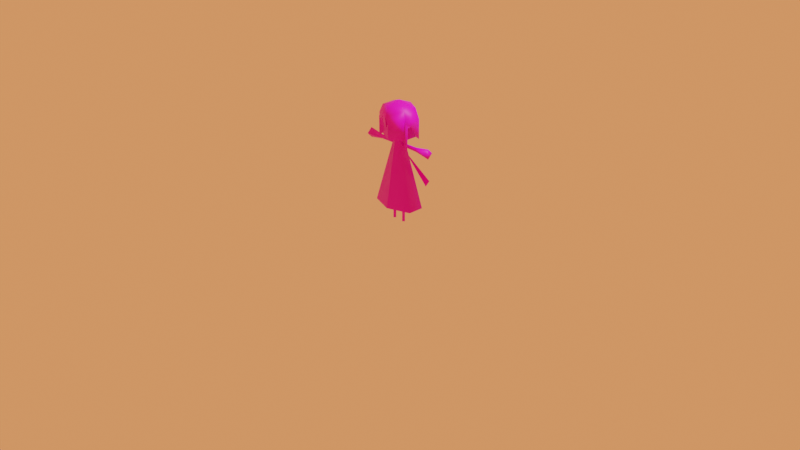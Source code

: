 # Source: persona.blend  (saved by Blender 2.93.21; exported with 4.5.12 LTS)
import bpy
from mathutils import Matrix  # noqa: F401  (used for matrix-valued properties, if any)

bpy.ops.wm.read_factory_settings(use_empty=True)
scene = bpy.context.scene
scene.name = 'Scene'

# ---- collections
col_collection = bpy.data.collections.new('Collection'); scene.collection.children.link(col_collection)

# ---- images (referenced by path relative to the original .blend; pixels are not part of the script)
import os
ASSET_DIR = os.environ.get("B2B_ASSET_DIR", "")  # directory of the original .blend (textures are referenced by path, not embedded)
HERE = os.path.dirname(os.path.abspath(__file__))  # packed textures are extracted next to this script under _unpacked/

def load_image(name, relpath, width, height, colorspace="sRGB"):
    """Load a texture the original file referenced (path relative to the .blend, or extracted next to this script)."""
    p = next((c for c in (os.path.join(HERE, relpath), os.path.join(ASSET_DIR, relpath)) if relpath and os.path.exists(c)), "")
    if p:
        img = bpy.data.images.load(p, check_existing=True)
        img.name = name
    else:  # same state as the original file: an image datablock whose file is absent (Cycles renders it pink)
        img = bpy.data.images.new(name, width, height)
        img.source = "FILE"
        img.filepath = "//" + (relpath or name)
    img.colorspace_settings.name = colorspace
    return img
img_untitled = load_image('Untitled', 'tex_adoventcalender2021_persona.png', 1024, 1024, 'sRGB')

# ---- materials (node trees are filled in below, after node groups)
mat_mat_persona = bpy.data.materials.new('mat_persona')

# ---- material node trees
mat_mat_persona.use_nodes = True; mat_mat_persona.node_tree.nodes.clear()
_N = mat_mat_persona.node_tree.nodes; _L = mat_mat_persona.node_tree.links
n0 = _N.new('ShaderNodeBsdfPrincipled'); n0.name = 'Principled BSDF'; n0.location = (10, 300)
n0.distribution = 'GGX'
n0.subsurface_method = 'BURLEY'
n0.inputs[3].default_value = 1.45
n0.inputs[27].default_value = (0.0, 0.0, 0.0, 1.0)
n0.inputs[28].default_value = 1.0
n1 = _N.new('ShaderNodeOutputMaterial'); n1.name = 'Material Output'; n1.location = (300, 300)
n2 = _N.new('ShaderNodeTexImage'); n2.name = 'Image Texture'; n2.location = (-280, 280)
n2.image = img_untitled
n2.interpolation = 'Closest'
_L.new(n0.outputs[0], n1.inputs[0])
_L.new(n2.outputs[0], n0.inputs[0])
n1.is_active_output = True

# ---- world
world_world = bpy.data.worlds.new('World'); scene.world = world_world
world_world.use_nodes = True; world_world.node_tree.nodes.clear()
_N = world_world.node_tree.nodes; _L = world_world.node_tree.links
n0 = _N.new('ShaderNodeOutputWorld'); n0.name = 'World Output'; n0.location = (300, 300)
n0.target = 'CYCLES'
n1 = _N.new('ShaderNodeBackground'); n1.name = 'Background'; n1.location = (10, 300)
n1.inputs[0].default_value = (1.0, 0.2848, 0.1053, 1.0)
_L.new(n1.outputs[0], n0.inputs[0])
n0.is_active_output = True
world_world.color = (1.0, 1.0, 1.0)
world_world.use_sun_shadow = False
world_world.sun_shadow_jitter_overblur = 0.0

# ---- cameras
cam_camera = bpy.data.cameras.new('Camera')
cam_camera.clip_end = 100.0
cam_camera.ortho_scale = 7.314

# ---- lights
light_light = bpy.data.lights.new('Light', 'POINT')
light_light.transmission_factor = 0.0
light_light.energy = 1000.0
light_light.shadow_soft_size = 0.1
light_light.shadow_maximum_resolution = 0.006
light_light.use_absolute_resolution = True

# ---- meshes
me_sphere = bpy.data.meshes.new('Sphere')
me_sphere.from_pydata([(0.0, 0.1574, 0.9133), (0.0, 0.169, 0.1731), (0.1646, 0.08499, 1.102), (0.1524, 0.07869, 0.9133), (0.2414, 0.08449, 0.1731), (0.1666, -0.0876, 1.116), (0.1524, -0.07869, 0.9133), (0.2414, -0.08449, 0.1731), (0.003283, -0.161, 1.117), (0.0, -0.1484, 0.8992), (0.0, -0.169, 0.1731), (0.0, -1.681e-08, 0.1698), (-0.1621, -0.08814, 1.114), (-0.1524, -0.07869, 0.9133), (-0.2414, -0.08449, 0.1731), (-0.1524, 0.07869, 0.9133), (-0.2414, 0.08449, 0.1731), (0.0, 0.0565, 0.8731), (0.04893, 0.02825, 0.8731), (0.04893, -0.02825, 0.8731), (0.0, -0.0565, 0.8731), (-0.04893, -0.02825, 0.8731), (-0.04893, 0.02825, 0.8731), (0.06409, 0.01917, 7.025e-05), (0.06409, 0.01917, 0.3541), (0.08326, 0.0, 7.025e-05), (0.08326, 0.0, 0.3541), (0.06409, -0.01917, 7.025e-05), (0.06409, -0.01917, 0.3541), (0.04492, 0.0, 7.025e-05), (0.04492, 0.0, 0.3541), (0.06409, 0.01917, 0.1639), (0.06409, 0.01917, 0.1807), (0.08326, 0.0, 0.1807), (0.08326, 0.0, 0.1639), (0.06409, -0.01917, 0.1807), (0.06409, -0.01917, 0.1639), (0.04492, 0.0, 0.1807), (0.04492, 0.0, 0.1639), (0.4047, 0.0525, 0.8267), (0.05064, 0.01917, 0.8267), (0.4047, -8.403e-08, 0.8792), (0.05064, -8.403e-08, 0.8459), (0.4047, -0.0525, 0.8267), (0.05064, -0.01917, 0.8267), (0.4047, -8.403e-08, 0.7742), (0.05064, -8.403e-08, 0.8076), (0.2408, 0.02354, 0.8267), (0.2241, 0.02354, 0.8267), (0.2241, -8.403e-08, 0.8503), (0.2408, -8.403e-08, 0.8503), (0.2241, -0.02354, 0.8267), (0.2408, -0.02354, 0.8267), (0.2241, -8.403e-08, 0.8032), (0.2408, -8.403e-08, 0.8032), (-0.06409, 0.01917, 7.025e-05), (-0.06409, 0.01917, 0.3541), (-0.08326, 0.0, 7.025e-05), (-0.08326, 0.0, 0.3541), (-0.06409, -0.01917, 7.025e-05), (-0.06409, -0.01917, 0.3541), (-0.04492, 0.0, 7.025e-05), (-0.04492, 0.0, 0.3541), (-0.06409, 0.01917, 0.1639), (-0.06409, 0.01917, 0.1807), (-0.08326, 0.0, 0.1807), (-0.08326, 0.0, 0.1639), (-0.06409, -0.01917, 0.1807), (-0.06409, -0.01917, 0.1639), (-0.04492, 0.0, 0.1807), (-0.04492, 0.0, 0.1639), (-0.4047, 0.0525, 0.8267), (-0.05064, 0.01917, 0.8267), (-0.4047, -8.403e-08, 0.8792), (-0.05064, -8.403e-08, 0.8459), (-0.4047, -0.0525, 0.8267), (-0.05064, -0.01917, 0.8267), (-0.4047, -8.403e-08, 0.7742), (-0.05064, -8.403e-08, 0.8076), (-0.2408, 0.02354, 0.8267), (-0.2241, 0.02354, 0.8267), (-0.2241, -8.403e-08, 0.8503), (-0.2408, -8.403e-08, 0.8503), (-0.2241, -0.02354, 0.8267), (-0.2408, -0.02354, 0.8267), (-0.2241, -8.403e-08, 0.8032), (-0.2408, -8.403e-08, 0.8032), (0.0, 0.1526, 1.215), (0.1492, 0.07556, 1.215), (0.1823, 0.0926, 1.102), (0.1492, -0.0786, 1.215), (0.1823, -0.09565, 1.102), (-0.002583, -0.1522, 1.242), (0.0, -0.001522, 1.279), (-0.1492, -0.0786, 1.215), (-0.1833, -0.09566, 1.083), (-0.1492, 0.07556, 1.215), (-0.1823, 0.0926, 1.102), (6.722e-08, 0.1867, 1.102), (0.1823, 0.09232, 0.8934), (0.18, -0.008149, 1.047), (-0.1822, 0.09232, 0.8934), (1.404e-05, 0.1865, 0.8934), (0.1694, -0.09896, 1.017), (0.06106, -0.1821, 1.031), (0.1838, -0.108, 1.021), (0.06106, -0.1986, 1.036), (-0.1741, -0.1003, 1.13), (0.006566, -0.1874, 1.149), (0.1831, -0.0992, 1.134), (-0.07826, -0.1526, 1.148), (-0.06579, -0.1306, 1.115), (0.01216, -0.1752, 1.048), (0.01216, -0.1885, 1.047), (-0.04093, -0.1643, 1.047), (-0.03369, -0.1524, 1.045), (-0.1719, -0.1005, 1.073), (-0.1574, -0.09148, 1.072), (-0.09724, -0.1382, 1.074), (-0.09, -0.1263, 1.072), (0.1823, -0.09224, 0.814), (0.1646, -0.08577, 0.8141), (0.1799, -0.05604, 1.046), (0.1647, -0.05168, 1.046), (0.1646, -0.05846, 0.8144), (0.1823, -0.06387, 0.8144), (0.1647, -0.006518, 1.047), (0.2138, 0.1613, 0.3774), (0.268, 0.1575, 0.4542), (-0.2138, 0.1613, 0.3774), (-0.268, 0.1575, 0.4542), (0.0, 0.08159, 0.717), (-0.1822, -0.09593, 0.8934)], [(0, 101), (13, 101), (0, 99)], [(11, 1, 4), (0, 18, 17), (11, 4, 7), (2, 6, 3), (3, 19, 18), (106, 8, 104), (11, 7, 10), (6, 8, 9), (12, 94, 95), (19, 9, 20), (11, 10, 14), (8, 13, 9), (9, 21, 20), (11, 14, 16), (21, 15, 22), (5, 104, 8), (11, 16, 1), (89, 102, 98), (22, 0, 17), (22, 1, 16), (21, 16, 14), (10, 21, 14), (19, 10, 7), (18, 7, 4), (1, 18, 4), (32, 26, 33), (26, 35, 33), (26, 30, 28), (28, 37, 35), (30, 32, 37), (25, 29, 23), (38, 23, 29), (37, 31, 38), (36, 29, 27), (35, 38, 36), (34, 27, 25), (33, 36, 34), (31, 25, 23), (31, 33, 34), (48, 42, 49), (49, 44, 51), (42, 46, 44), (44, 53, 51), (46, 48, 53), (41, 45, 39), (54, 39, 45), (53, 47, 54), (52, 45, 43), (51, 54, 52), (50, 43, 41), (49, 52, 50), (47, 41, 39), (47, 49, 50), (64, 58, 56), (67, 58, 65), (58, 62, 56), (69, 60, 67), (64, 62, 69), (61, 57, 55), (55, 70, 61), (63, 69, 70), (61, 68, 59), (70, 67, 68), (59, 66, 57), (68, 65, 66), (57, 63, 55), (63, 65, 64), (80, 74, 72), (83, 74, 81), (74, 78, 72), (85, 76, 83), (80, 78, 85), (77, 73, 71), (71, 86, 77), (79, 85, 86), (77, 84, 75), (86, 83, 84), (73, 84, 82), (84, 81, 82), (73, 79, 71), (79, 81, 80), (87, 93, 88), (98, 88, 89), (88, 93, 90), (88, 91, 89), (90, 93, 92), (92, 93, 94), (94, 93, 96), (94, 97, 95), (96, 93, 87), (96, 98, 97), (3, 0, 102, 99), (95, 13, 12), (95, 101, 132), (104, 105, 106), (109, 106, 105), (5, 105, 103), (90, 108, 109), (94, 12, 107), (94, 107, 110), (8, 113, 108), (111, 114, 110), (108, 114, 113), (8, 115, 111), (112, 114, 115), (12, 116, 117), (111, 118, 119), (107, 118, 110), (12, 119, 117), (118, 117, 119), (5, 120, 91), (100, 89, 91), (122, 124, 123), (121, 125, 120), (100, 123, 126), (3, 100, 126), (123, 121, 5), (128, 131, 127), (130, 129, 131), (0, 3, 18), (2, 5, 6), (3, 6, 19), (106, 108, 8), (6, 5, 8), (19, 6, 9), (8, 111, 12, 13), (9, 13, 21), (5, 91, 90), (21, 13, 15), (5, 103, 104), (102, 101, 97), (22, 15, 0), (22, 17, 1), (21, 22, 16), (10, 20, 21), (19, 20, 10), (18, 19, 7), (1, 17, 18), (32, 24, 26), (26, 28, 35), (26, 24, 30), (28, 30, 37), (30, 24, 32), (25, 27, 29), (38, 31, 23), (37, 32, 31), (36, 38, 29), (35, 37, 38), (34, 36, 27), (33, 35, 36), (31, 34, 25), (31, 32, 33), (48, 40, 42), (49, 42, 44), (42, 40, 46), (44, 46, 53), (46, 40, 48), (41, 43, 45), (54, 47, 39), (53, 48, 47), (52, 54, 45), (51, 53, 54), (50, 52, 43), (49, 51, 52), (47, 50, 41), (47, 48, 49), (64, 65, 58), (67, 60, 58), (58, 60, 62), (69, 62, 60), (64, 56, 62), (61, 59, 57), (55, 63, 70), (63, 64, 69), (61, 70, 68), (70, 69, 67), (59, 68, 66), (68, 67, 65), (57, 66, 63), (63, 66, 65), (80, 81, 74), (83, 76, 74), (74, 76, 78), (85, 78, 76), (80, 72, 78), (77, 75, 73), (71, 79, 86), (79, 80, 85), (77, 86, 84), (86, 85, 83), (73, 75, 84), (84, 83, 81), (73, 82, 79), (79, 82, 81), (98, 87, 88), (88, 90, 91), (94, 96, 97), (96, 87, 98), (0, 15, 101, 102), (95, 132, 13), (95, 97, 101), (97, 98, 102), (104, 103, 105), (109, 108, 106), (5, 109, 105), (90, 109, 5), (90, 92, 108), (108, 92, 110), (92, 94, 110), (8, 112, 113), (111, 115, 114), (108, 110, 114), (8, 112, 115), (112, 113, 114), (12, 107, 116), (111, 110, 118), (107, 116, 118), (12, 111, 119), (118, 116, 117), (5, 121, 120), (100, 99, 89), (91, 120, 122), (120, 125, 122), (122, 100, 91), (122, 125, 124), (121, 124, 125), (100, 122, 123), (3, 99, 100), (2, 3, 126), (123, 124, 121), (2, 126, 5), (126, 123, 5), (15, 13, 132, 101), (99, 102, 89)])
me_sphere.polygons.foreach_set('use_smooth', [True] * 234)
_uv = me_sphere.uv_layers.new(name='UVMap')
_uv.uv.foreach_set('vector', [0.6088, 0.6533, 0.6973, 0.6223, 0.6973, 0.7642, 0.8218, 0.3924, 0.7671, 0.3166, 0.803, 0.3244, 0.6088, 0.6533, 0.6973, 0.7642, 0.6089, 0.7951, 0.6614, 0.448, 0.6869, 0.3223, 0.7322, 0.3701, 0.7322, 0.3701, 0.7453, 0.2873, 0.7671, 0.3166, 0.2172, 0.5597, 0.2621, 0.5183, 0.2235, 0.5665, 0.6088, 0.6533, 0.6089, 0.7951, 0.5204, 0.6843, 0.6869, 0.3223, 0.5856, 0.2546, 0.6844, 0.2554, 0.5028, 0.629, 0.4944, 0.6936, 0.4918, 0.6273, 0.7453, 0.2873, 0.6844, 0.2554, 0.7305, 0.2546, 0.6088, 0.6533, 0.5204, 0.6843, 0.5204, 0.5424, 0.5856, 0.2546, 0.6873, 0.1919, 0.6844, 0.2554, 0.6844, 0.2554, 0.7431, 0.2221, 0.7305, 0.2546, 0.6088, 0.6533, 0.5204, 0.5424, 0.6088, 0.5115, 0.7431, 0.2221, 0.7283, 0.1393, 0.77, 0.1974, 0.9369, 0.9642, 0.8787, 0.8886, 0.9369, 0.8634, 0.6088, 0.6533, 0.6088, 0.5115, 0.6973, 0.6223, 0.1255, 0.8165, 0.0004193, 0.9314, 0.0135, 0.7992, 0.77, 0.1974, 0.8218, 0.1147, 0.8069, 0.1868, 0.3962, 0.475, 0.0004193, 0.4452, 0.02928, 0.3064, 0.4115, 0.4476, 0.02928, 0.3064, 0.07488, 0.2245, 0.1777, 0.1268, 0.4115, 0.4476, 0.07488, 0.2245, 0.4589, 0.407, 0.1777, 0.1268, 0.29, 0.04017, 0.4883, 0.3961, 0.29, 0.04017, 0.3779, 0.007662, 0.5195, 0.0004193, 0.4883, 0.3961, 0.3779, 0.007662, 0.5862, 0.9268, 0.5304, 0.8985, 0.5886, 0.9083, 0.5304, 0.8985, 0.5901, 0.8936, 0.5886, 0.9083, 0.5304, 0.8985, 0.5294, 0.8861, 0.5325, 0.8922, 0.5325, 0.8922, 0.5901, 0.8788, 0.5901, 0.8936, 0.5294, 0.8861, 0.5887, 0.8636, 0.5901, 0.8788, 0.5006, 0.7627, 0.5157, 0.7477, 0.5157, 0.7627, 0.5994, 0.8785, 0.6972, 0.8622, 0.6972, 0.8785, 0.5901, 0.8788, 0.5986, 0.8627, 0.5994, 0.8785, 0.5995, 0.8939, 0.6972, 0.8785, 0.6973, 0.8948, 0.5901, 0.8936, 0.5994, 0.8785, 0.5995, 0.8939, 0.5987, 0.9095, 0.6973, 0.8948, 0.6973, 0.9112, 0.5886, 0.9083, 0.5995, 0.8939, 0.5987, 0.9095, 0.5975, 0.9273, 0.6973, 0.9112, 0.6972, 0.9277, 0.5975, 0.9273, 0.5886, 0.9083, 0.5987, 0.9095, 0.7786, 0.6112, 0.8292, 0.5737, 0.7954, 0.6237, 0.7954, 0.6237, 0.8339, 0.5802, 0.8114, 0.6329, 0.8292, 0.5737, 0.8414, 0.5772, 0.8339, 0.5802, 0.8339, 0.5802, 0.8289, 0.6387, 0.8114, 0.6329, 0.8414, 0.5772, 0.8478, 0.6414, 0.8289, 0.6387, 0.9213, 0.4896, 0.9624, 0.4484, 0.9624, 0.4896, 0.8267, 0.6483, 0.8524, 0.7487, 0.8104, 0.7467, 0.8289, 0.6387, 0.8464, 0.651, 0.8267, 0.6483, 0.8075, 0.6419, 0.8104, 0.7467, 0.7699, 0.7357, 0.8114, 0.6329, 0.8267, 0.6483, 0.8075, 0.6419, 0.7897, 0.632, 0.7699, 0.7357, 0.7321, 0.7163, 0.7954, 0.6237, 0.8075, 0.6419, 0.7897, 0.632, 0.7729, 0.6194, 0.7321, 0.7163, 0.6982, 0.6869, 0.7729, 0.6194, 0.7954, 0.6237, 0.7897, 0.632, 0.5863, 0.7968, 0.5305, 0.8251, 0.4319, 0.8224, 0.5902, 0.8301, 0.5305, 0.8251, 0.5887, 0.8153, 0.5305, 0.8251, 0.5295, 0.8375, 0.4319, 0.8224, 0.5901, 0.8448, 0.5326, 0.8315, 0.5902, 0.8301, 0.5888, 0.86, 0.5295, 0.8375, 0.5901, 0.8448, 0.5006, 0.7636, 0.5157, 0.7786, 0.5006, 0.7786, 0.6972, 0.8614, 0.5995, 0.8452, 0.6973, 0.8451, 0.5986, 0.8609, 0.5901, 0.8448, 0.5995, 0.8452, 0.6973, 0.8451, 0.5995, 0.8298, 0.6973, 0.8288, 0.5995, 0.8452, 0.5902, 0.8301, 0.5995, 0.8298, 0.6973, 0.8288, 0.5987, 0.8141, 0.6973, 0.8125, 0.5995, 0.8298, 0.5887, 0.8153, 0.5987, 0.8141, 0.6973, 0.8125, 0.5975, 0.7963, 0.6973, 0.796, 0.5975, 0.7963, 0.5887, 0.8153, 0.5863, 0.7968, 0.9031, 0.1379, 0.9537, 0.1754, 0.9769, 0.2376, 0.9359, 0.1162, 0.9537, 0.1754, 0.9199, 0.1255, 0.9537, 0.1754, 0.966, 0.172, 0.9769, 0.2376, 0.9535, 0.1105, 0.9584, 0.169, 0.9359, 0.1162, 0.9723, 0.1078, 0.966, 0.172, 0.9535, 0.1105, 0.7554, 0.9252, 0.7966, 0.9664, 0.7554, 0.9664, 0.9769, 0.0004193, 0.9512, 0.1009, 0.935, 0.002446, 0.971, 0.09813, 0.9535, 0.1105, 0.9512, 0.1009, 0.935, 0.002446, 0.932, 0.1072, 0.8944, 0.01342, 0.9512, 0.1009, 0.9359, 0.1162, 0.932, 0.1072, 0.8566, 0.03288, 0.932, 0.1072, 0.9142, 0.1172, 0.932, 0.1072, 0.9199, 0.1255, 0.9142, 0.1172, 0.8566, 0.03288, 0.8974, 0.1297, 0.8227, 0.06227, 0.8974, 0.1297, 0.9199, 0.1255, 0.9031, 0.1379, 0.7883, 0.9244, 0.7866, 0.8338, 0.8735, 0.8784, 0.0135, 0.7992, 0.1285, 0.7495, 0.1255, 0.8165, 0.8735, 0.8784, 0.7866, 0.8338, 0.8735, 0.7891, 0.1285, 0.7495, 0.222, 0.8106, 0.1255, 0.8165, 0.8735, 0.7891, 0.7866, 0.8338, 0.7837, 0.7496, 0.7837, 0.7496, 0.7866, 0.8338, 0.6982, 0.7923, 0.6982, 0.7923, 0.7866, 0.8338, 0.7014, 0.8816, 0.4944, 0.6936, 0.3964, 0.6373, 0.4918, 0.6273, 0.7014, 0.8816, 0.7866, 0.8338, 0.7883, 0.9244, 0.4063, 0.7006, 0.2884, 0.6642, 0.3964, 0.6373, 0.2964, 0.8407, 0.2964, 0.9434, 0.2964, 0.9434, 0.2964, 0.8407, 0.4918, 0.6273, 0.5044, 0.5065, 0.5028, 0.629, 0.4918, 0.6273, 0.3829, 0.5123, 0.4925, 0.5063, 0.2235, 0.5665, 0.2021, 0.6411, 0.2172, 0.5597, 0.8758, 0.8593, 0.9383, 0.7776, 0.9383, 0.8626, 0.2085, 0.7005, 0.2021, 0.6411, 0.2115, 0.6396, 0.9466, 0.8443, 0.9945, 0.7496, 0.9945, 0.8593, 0.4944, 0.6936, 0.4974, 0.7453, 0.4874, 0.7451, 0.9432, 0.8749, 0.9925, 0.8634, 0.9896, 0.9247, 0.9709, 0.6459, 0.9512, 0.6027, 0.964, 0.6577, 0.9709, 0.5185, 0.9577, 0.571, 0.9641, 0.5115, 0.8734, 0.4927, 0.8411, 0.4381, 0.8734, 0.4364, 0.9204, 0.443, 0.892, 0.4887, 0.8743, 0.4364, 0.9583, 0.6011, 0.9577, 0.571, 0.9651, 0.5735, 0.9882, 0.5165, 0.9717, 0.5421, 0.9806, 0.5453, 0.9873, 0.6251, 0.9805, 0.5876, 0.9882, 0.5867, 0.4843, 0.7539, 0.438, 0.7869, 0.4235, 0.7462, 0.7546, 0.9566, 0.7126, 0.9252, 0.7546, 0.9268, 0.9805, 0.5876, 0.9806, 0.5453, 0.9882, 0.5867, 0.2324, 0.8074, 0.2523, 0.959, 0.222, 0.8106, 0.1804, 0.8439, 0.1255, 0.8165, 0.222, 0.8106, 0.5067, 0.6349, 0.5155, 0.5064, 0.5155, 0.635, 0.495, 0.778, 0.4851, 0.7902, 0.4851, 0.7745, 0.4936, 0.747, 0.4852, 0.7712, 0.4851, 0.7462, 0.5052, 0.6381, 0.5157, 0.7469, 0.5071, 0.7465, 0.3916, 0.765, 0.2629, 0.7462, 0.4226, 0.7465, 0.8532, 0.7183, 0.9013, 0.5115, 0.9013, 0.7384, 0.9022, 0.5315, 0.9503, 0.5115, 0.9503, 0.7384, 0.8218, 0.3924, 0.7322, 0.3701, 0.7671, 0.3166, 0.6614, 0.448, 0.5985, 0.3599, 0.6869, 0.3223, 0.7322, 0.3701, 0.6869, 0.3223, 0.7453, 0.2873, 0.2172, 0.5597, 0.2593, 0.5063, 0.2621, 0.5183, 0.6869, 0.3223, 0.5985, 0.3599, 0.5856, 0.2546, 0.7453, 0.2873, 0.6869, 0.3223, 0.6844, 0.2554, 0.5856, 0.2546, 0.591, 0.2099, 0.5986, 0.1475, 0.6873, 0.1919, 0.6844, 0.2554, 0.6873, 0.1919, 0.7431, 0.2221, 0.2324, 0.8074, 0.222, 0.8106, 0.2162, 0.7477, 0.7431, 0.2221, 0.6873, 0.1919, 0.7283, 0.1393, 0.9369, 0.9642, 0.8743, 0.9646, 0.8787, 0.8886, 0.2629, 0.5321, 0.3829, 0.5123, 0.3964, 0.6373, 0.77, 0.1974, 0.7283, 0.1393, 0.8218, 0.1147, 0.3962, 0.475, 0.389, 0.5055, 0.0004193, 0.4452, 0.4115, 0.4476, 0.3962, 0.475, 0.02928, 0.3064, 0.1777, 0.1268, 0.4336, 0.4254, 0.4115, 0.4476, 0.4589, 0.407, 0.4336, 0.4254, 0.1777, 0.1268, 0.4883, 0.3961, 0.4589, 0.407, 0.29, 0.04017, 0.5195, 0.0004193, 0.5195, 0.3936, 0.4883, 0.3961, 0.5862, 0.9268, 0.4319, 0.9013, 0.5304, 0.8985, 0.5304, 0.8985, 0.5325, 0.8922, 0.5901, 0.8936, 0.5304, 0.8985, 0.4319, 0.9013, 0.5294, 0.8861, 0.5325, 0.8922, 0.5294, 0.8861, 0.5901, 0.8788, 0.5294, 0.8861, 0.4319, 0.9013, 0.5887, 0.8636, 0.5006, 0.7627, 0.5006, 0.7477, 0.5157, 0.7477, 0.5994, 0.8785, 0.5986, 0.8627, 0.6972, 0.8622, 0.5901, 0.8788, 0.5887, 0.8636, 0.5986, 0.8627, 0.5995, 0.8939, 0.5994, 0.8785, 0.6972, 0.8785, 0.5901, 0.8936, 0.5901, 0.8788, 0.5994, 0.8785, 0.5987, 0.9095, 0.5995, 0.8939, 0.6973, 0.8948, 0.5886, 0.9083, 0.5901, 0.8936, 0.5995, 0.8939, 0.5975, 0.9273, 0.5987, 0.9095, 0.6973, 0.9112, 0.5975, 0.9273, 0.5862, 0.9268, 0.5886, 0.9083, 0.7786, 0.6112, 0.8524, 0.5115, 0.8292, 0.5737, 0.7954, 0.6237, 0.8292, 0.5737, 0.8339, 0.5802, 0.8292, 0.5737, 0.8524, 0.5115, 0.8414, 0.5772, 0.8339, 0.5802, 0.8414, 0.5772, 0.8289, 0.6387, 0.8414, 0.5772, 0.8524, 0.5115, 0.8478, 0.6414, 0.9213, 0.4896, 0.9213, 0.4484, 0.9624, 0.4484, 0.8267, 0.6483, 0.8464, 0.651, 0.8524, 0.7487, 0.8289, 0.6387, 0.8478, 0.6414, 0.8464, 0.651, 0.8075, 0.6419, 0.8267, 0.6483, 0.8104, 0.7467, 0.8114, 0.6329, 0.8289, 0.6387, 0.8267, 0.6483, 0.7897, 0.632, 0.8075, 0.6419, 0.7699, 0.7357, 0.7954, 0.6237, 0.8114, 0.6329, 0.8075, 0.6419, 0.7729, 0.6194, 0.7897, 0.632, 0.7321, 0.7163, 0.7729, 0.6194, 0.7786, 0.6112, 0.7954, 0.6237, 0.5863, 0.7968, 0.5887, 0.8153, 0.5305, 0.8251, 0.5902, 0.8301, 0.5326, 0.8315, 0.5305, 0.8251, 0.5305, 0.8251, 0.5326, 0.8315, 0.5295, 0.8375, 0.5901, 0.8448, 0.5295, 0.8375, 0.5326, 0.8315, 0.5888, 0.86, 0.4319, 0.8224, 0.5295, 0.8375, 0.5006, 0.7636, 0.5157, 0.7636, 0.5157, 0.7786, 0.6972, 0.8614, 0.5986, 0.8609, 0.5995, 0.8452, 0.5986, 0.8609, 0.5888, 0.86, 0.5901, 0.8448, 0.6973, 0.8451, 0.5995, 0.8452, 0.5995, 0.8298, 0.5995, 0.8452, 0.5901, 0.8448, 0.5902, 0.8301, 0.6973, 0.8288, 0.5995, 0.8298, 0.5987, 0.8141, 0.5995, 0.8298, 0.5902, 0.8301, 0.5887, 0.8153, 0.6973, 0.8125, 0.5987, 0.8141, 0.5975, 0.7963, 0.5975, 0.7963, 0.5987, 0.8141, 0.5887, 0.8153, 0.9031, 0.1379, 0.9199, 0.1255, 0.9537, 0.1754, 0.9359, 0.1162, 0.9584, 0.169, 0.9537, 0.1754, 0.9537, 0.1754, 0.9584, 0.169, 0.966, 0.172, 0.9535, 0.1105, 0.966, 0.172, 0.9584, 0.169, 0.9723, 0.1078, 0.9769, 0.2376, 0.966, 0.172, 0.7554, 0.9252, 0.7966, 0.9252, 0.7966, 0.9664, 0.9769, 0.0004193, 0.971, 0.09813, 0.9512, 0.1009, 0.971, 0.09813, 0.9723, 0.1078, 0.9535, 0.1105, 0.935, 0.002446, 0.9512, 0.1009, 0.932, 0.1072, 0.9512, 0.1009, 0.9535, 0.1105, 0.9359, 0.1162, 0.8566, 0.03288, 0.8944, 0.01342, 0.932, 0.1072, 0.932, 0.1072, 0.9359, 0.1162, 0.9199, 0.1255, 0.8566, 0.03288, 0.9142, 0.1172, 0.8974, 0.1297, 0.8974, 0.1297, 0.9142, 0.1172, 0.9199, 0.1255, 0.0135, 0.7992, 0.03316, 0.7341, 0.1285, 0.7495, 0.1285, 0.7495, 0.2162, 0.7477, 0.222, 0.8106, 0.4944, 0.6936, 0.4063, 0.7006, 0.3964, 0.6373, 0.4063, 0.7006, 0.3146, 0.7259, 0.2884, 0.6642, 0.9489, 0.4355, 0.9489, 0.3327, 0.9489, 0.3327, 0.9489, 0.4355, 0.4918, 0.6273, 0.5044, 0.5065, 0.5044, 0.5065, 0.4918, 0.6273, 0.3964, 0.6373, 0.3829, 0.5123, 0.3964, 0.6373, 0.2884, 0.6642, 0.2629, 0.5321, 0.2235, 0.5665, 0.2115, 0.6396, 0.2021, 0.6411, 0.8758, 0.8593, 0.8743, 0.7496, 0.9383, 0.7776, 0.2085, 0.7005, 0.1991, 0.702, 0.2021, 0.6411, 0.2162, 0.7477, 0.1991, 0.702, 0.2085, 0.7005, 0.9466, 0.8443, 0.9391, 0.7498, 0.9945, 0.7496, 0.9925, 0.9755, 0.9377, 0.9669, 0.9896, 0.9247, 0.9377, 0.9669, 0.9432, 0.8749, 0.9896, 0.9247, 0.9709, 0.6459, 0.9583, 0.6011, 0.9512, 0.6027, 0.9709, 0.5185, 0.9651, 0.5735, 0.9577, 0.571, 0.8734, 0.4927, 0.8227, 0.495, 0.8411, 0.4381, 0.9204, 0.443, 0.9204, 0.4896, 0.892, 0.4887, 0.9583, 0.6011, 0.9512, 0.6027, 0.9577, 0.571, 0.9882, 0.5165, 0.9799, 0.5115, 0.9717, 0.5421, 0.9873, 0.6251, 0.9794, 0.6309, 0.9805, 0.5876, 0.4843, 0.7539, 0.4843, 0.7855, 0.438, 0.7869, 0.7546, 0.9566, 0.6982, 0.9608, 0.7126, 0.9252, 0.9805, 0.5876, 0.9717, 0.5421, 0.9806, 0.5453, 0.2324, 0.8074, 0.2621, 0.957, 0.2523, 0.959, 0.1804, 0.8439, 0.1205, 0.9406, 0.1255, 0.8165, 0.222, 0.8106, 0.2523, 0.959, 0.2067, 0.8414, 0.2523, 0.959, 0.2374, 0.962, 0.2067, 0.8414, 0.2067, 0.8414, 0.1804, 0.8439, 0.222, 0.8106, 0.5067, 0.6349, 0.5052, 0.5063, 0.5155, 0.5064, 0.495, 0.778, 0.495, 0.7932, 0.4851, 0.7902, 0.4936, 0.747, 0.4936, 0.7736, 0.4852, 0.7712, 0.5052, 0.6381, 0.5157, 0.6358, 0.5157, 0.7469, 0.4226, 0.8408, 0.2964, 0.8407, 0.3922, 0.79, 0.3916, 0.765, 0.2631, 0.7613, 0.2629, 0.7462, 0.4226, 0.8408, 0.3922, 0.79, 0.4226, 0.7465, 0.3922, 0.79, 0.3916, 0.765, 0.4226, 0.7465, 0.9489, 0.3327, 0.9489, 0.2385, 0.9489, 0.2385, 0.9489, 0.3327, 0.1205, 0.9406, 0.0004193, 0.9314, 0.1255, 0.8165])
_uv.active_render = True
_uv = me_sphere.uv_layers.new(name='Unfolded')
_uv.uv.foreach_set('vector', [0.0, 0.0, 0.0, 0.0, 0.0, 0.0, 0.0, 0.0, 0.0, 0.0, 0.0, 0.0, 0.0, 0.0, 0.0, 0.0, 0.0, 0.0, 0.0, 0.0, 0.0, 0.0, 0.0, 0.0, 0.0, 0.0, 0.0, 0.0, 0.0, 0.0, 0.0, 0.0, 0.0, 0.0, 0.0, 0.0, 0.0, 0.0, 0.0, 0.0, 0.0, 0.0, 0.0, 0.0, 0.0, 0.0, 0.0, 0.0, 0.0, 0.0, 0.0, 0.0, 0.0, 0.0, 0.0, 0.0, 0.0, 0.0, 0.0, 0.0, 0.0, 0.0, 0.0, 0.0, 0.0, 0.0, 0.0, 0.0, 0.0, 0.0, 0.0, 0.0, 0.0, 0.0, 0.0, 0.0, 0.0, 0.0, 0.0, 0.0, 0.0, 0.0, 0.0, 0.0, 0.0, 0.0, 0.0, 0.0, 0.0, 0.0, 0.0, 0.0, 0.0, 0.0, 0.0, 0.0, 0.0, 0.0, 0.0, 0.0, 0.0, 0.0, 0.0, 0.0, 0.0, 0.0, 0.0, 0.0, 0.0, 0.0, 0.0, 0.0, 0.0, 0.0, 0.0, 0.0, 0.0, 0.0, 0.0, 0.0, 0.0, 0.0, 0.0, 0.0, 0.0, 0.0, 0.0, 0.0, 0.0, 0.0, 0.0, 0.0, 0.0, 0.0, 0.0, 0.0, 0.0, 0.0, 0.0, 0.0, 0.0, 0.0, 0.0, 0.0, 0.0, 0.0, 0.0, 0.0, 0.0, 0.0, 0.0, 0.0, 0.0, 0.0, 0.0, 0.0, 0.0, 0.0, 0.0, 0.0, 0.0, 0.0, 0.0, 0.0, 0.0, 0.0, 0.0, 0.0, 0.0, 0.0, 0.0, 0.0, 0.0, 0.0, 0.0, 0.0, 0.0, 0.0, 0.0, 0.0, 0.0, 0.0, 0.0, 0.0, 0.0, 0.0, 0.0, 0.0, 0.0, 0.0, 0.0, 0.0, 0.0, 0.0, 0.0, 0.0, 0.0, 0.0, 0.0, 0.0, 0.0, 0.0, 0.0, 0.0, 0.0, 0.0, 0.0, 0.0, 0.0, 0.0, 0.0, 0.0, 0.0, 0.0, 0.0, 0.0, 0.0, 0.0, 0.0, 0.0, 0.0, 0.0, 0.0, 0.0, 0.0, 0.0, 0.0, 0.0, 0.0, 0.0, 0.0, 0.0, 0.0, 0.0, 0.0, 0.0, 0.0, 0.0, 0.0, 0.0, 0.0, 0.0, 0.0, 0.0, 0.0, 0.0, 0.0, 0.0, 0.0, 0.0, 0.0, 0.0, 0.0, 0.0, 0.0, 0.0, 0.0, 0.0, 0.0, 0.0, 0.0, 0.0, 0.0, 0.0, 0.0, 0.0, 0.0, 0.0, 0.0, 0.0, 0.0, 0.0, 0.0, 0.0, 0.0, 0.0, 0.0, 0.0, 0.0, 0.0, 0.0, 0.0, 0.0, 0.0, 0.0, 0.0, 0.0, 0.0, 0.0, 0.0, 0.0, 0.0, 0.0, 0.0, 0.0, 0.0, 0.0, 0.0, 0.0, 0.0, 0.0, 0.0, 0.0, 0.0, 0.0, 0.0, 0.0, 0.0, 0.0, 0.0, 0.0, 0.0, 0.0, 0.0, 0.0, 0.0, 0.0, 0.0, 0.0, 0.0, 0.0, 0.0, 0.0, 0.0, 0.0, 0.0, 0.0, 0.0, 0.0, 0.0, 0.0, 0.0, 0.0, 0.0, 0.0, 0.0, 0.0, 0.0, 0.0, 0.0, 0.0, 0.0, 0.0, 0.0, 0.0, 0.0, 0.0, 0.0, 0.0, 0.0, 0.0, 0.0, 0.0, 0.0, 0.0, 0.0, 0.0, 0.0, 0.0, 0.0, 0.0, 0.0, 0.0, 0.0, 0.0, 0.0, 0.0, 0.0, 0.0, 0.0, 0.0, 0.0, 0.0, 0.0, 0.0, 0.0, 0.0, 0.0, 0.0, 0.0, 0.0, 0.0, 0.0, 0.0, 0.0, 0.0, 0.0, 0.0, 0.0, 0.0, 0.0, 0.0, 0.0, 0.0, 0.0, 0.0, 0.0, 0.0, 0.0, 0.0, 0.0, 0.0, 0.0, 0.0, 0.0, 0.0, 0.0, 0.0, 0.0, 0.0, 0.0, 0.0, 0.0, 0.0, 0.0, 0.0, 0.0, 0.0, 0.0, 0.0, 0.0, 0.0, 0.0, 0.0, 0.0, 0.0, 0.0, 0.0, 0.0, 0.0, 0.0, 0.0, 0.0, 0.0, 0.0, 0.0, 0.0, 0.0, 0.0, 0.0, 0.0, 0.0, 0.0, 0.0, 0.0, 0.0, 0.0, 0.0, 0.0, 0.0, 0.0, 0.0, 0.0, 0.0, 0.0, 0.0, 0.0, 0.0, 0.0, 0.0, 0.0, 0.0, 0.0, 0.0, 0.0, 0.0, 0.0, 0.0, 0.0, 0.0, 0.0, 0.0, 0.0, 0.0, 0.0, 0.0, 0.0, 0.0, 0.0, 0.0, 0.0, 0.0, 0.0, 0.0, 0.0, 0.0, 0.0, 0.0, 0.0, 0.0, 0.0, 0.0, 0.0, 0.0, 0.0, 0.0, 0.0, 0.0, 0.0, 0.0, 0.0, 0.0, 0.0, 0.0, 0.0, 0.0, 0.0, 0.0, 0.0, 0.0, 0.0, 0.0, 0.0, 0.0, 0.0, 0.0, 0.0, 0.0, 0.0, 0.0, 0.0, 0.0, 0.0, 0.0, 0.0, 0.0, 0.0, 0.0, 0.0, 0.0, 0.0, 0.0, 0.0, 0.0, 0.0, 0.0, 0.0, 0.0, 0.0, 0.0, 0.0, 0.0, 0.0, 0.0, 0.0, 0.0, 0.0, 0.0, 0.0, 0.0, 0.0, 0.0, 0.0, 0.0, 0.0, 0.0, 0.0, 0.0, 0.0, 0.0, 0.0, 0.0, 0.0, 0.0, 0.0, 0.0, 0.0, 0.0, 0.0, 0.0, 0.0, 0.0, 0.0, 0.0, 0.0, 0.0, 0.0, 0.0, 0.0, 0.0, 0.0, 0.0, 0.0, 0.0, 0.0, 0.0, 0.0, 0.0, 0.0, 0.0, 0.0, 0.0, 0.0, 0.0, 0.0, 0.0, 0.0, 0.0, 0.0, 0.0, 0.0, 0.0, 0.0, 0.0, 0.0, 0.0, 0.0, 0.0, 0.0, 0.0, 0.0, 0.0, 0.0, 0.0, 0.0, 0.0, 0.0, 0.0, 0.0, 0.0, 0.0, 0.0, 0.0, 0.0, 0.0, 0.0, 0.0, 0.0, 0.0, 0.0, 0.0, 0.0, 0.0, 0.0, 0.0, 0.0, 0.0, 0.0, 0.0, 0.0, 0.0, 0.0, 0.0, 0.0, 0.0, 0.0, 0.0, 0.0, 0.0, 0.0, 0.0, 0.0, 0.0, 0.0, 0.0, 0.0, 0.0, 0.0, 0.0, 0.0, 0.0, 0.0, 0.0, 0.0, 0.0, 0.0, 0.0, 0.0, 0.0, 0.0, 0.0, 0.0, 0.0, 0.0, 0.0, 0.0, 0.0, 0.0, 0.0, 0.0, 0.0, 0.0, 0.0, 0.0, 0.0, 0.0, 0.0, 0.0, 0.0, 0.0, 0.0, 0.0, 0.0, 0.0, 0.0, 0.0, 0.0, 0.0, 0.0, 0.0, 0.0, 0.0, 0.0, 0.0, 0.0, 0.0, 0.0, 0.0, 0.0, 0.0, 0.0, 0.0, 0.0, 0.0, 0.0, 0.0, 0.0, 0.0, 0.0, 0.0, 0.0, 0.0, 0.0, 0.0, 0.0, 0.0, 0.0, 0.0, 0.0, 0.0, 0.0, 0.0, 0.0, 0.0, 0.0, 0.0, 0.0, 0.0, 0.0, 0.0, 0.0, 0.0, 0.0, 0.0, 0.0, 0.0, 0.0, 0.0, 0.0, 0.0, 0.0, 0.0, 0.0, 0.0, 0.0, 0.0, 0.0, 0.0, 0.0, 0.0, 0.0, 0.0, 0.0, 0.0, 0.0, 0.0, 0.0, 0.0, 0.0, 0.0, 0.0, 0.0, 0.0, 0.0, 0.0, 0.0, 0.0, 0.0, 0.0, 0.0, 0.0, 0.0, 0.0, 0.0, 0.0, 0.0, 0.0, 0.0, 0.0, 0.0, 0.0, 0.0, 0.0, 0.0, 0.0, 0.0, 0.0, 0.0, 0.0, 0.0, 0.0, 0.0, 0.0, 0.0, 0.0, 0.0, 0.0, 0.0, 0.0, 0.0, 0.0, 0.0, 0.0, 0.0, 0.0, 0.0, 0.0, 0.0, 0.0, 0.0, 0.0, 0.0, 0.0, 0.0, 0.0, 0.0, 0.0, 0.0, 0.0, 0.0, 0.0, 0.0, 0.0, 0.0, 0.0, 0.0, 0.0, 0.0, 0.0, 0.0, 0.0, 0.0, 0.0, 0.0, 0.0, 0.0, 0.0, 0.0, 0.0, 0.0, 0.0, 0.0, 0.0, 0.0, 0.0, 0.0, 0.0, 0.0, 0.0, 0.0, 0.0, 0.0, 0.0, 0.0, 0.0, 0.0, 0.0, 0.0, 0.0, 0.0, 0.0, 0.0, 0.0, 0.0, 0.0, 0.0, 0.0, 0.0, 0.0, 0.0, 0.0, 0.0, 0.0, 0.0, 0.0, 0.0, 0.0, 0.0, 0.0, 0.0, 0.0, 0.0, 0.0, 0.0, 0.0, 0.0, 0.0, 0.0, 0.0, 0.0, 0.0, 0.0, 0.0, 0.0, 0.0, 0.0, 0.0, 0.0, 0.0, 0.0, 0.0, 0.0, 0.0, 0.0, 0.0, 0.0, 0.0, 0.0, 0.0, 0.0, 0.0, 0.0, 0.0, 0.0, 0.0, 0.0, 0.0, 0.0, 0.0, 0.0, 0.0, 0.0, 0.0, 0.0, 0.0, 0.0, 0.0, 0.0, 0.0, 0.0, 0.0, 0.0, 0.0, 0.0, 0.0, 0.0, 0.0, 0.0, 0.0, 0.0, 0.0, 0.0, 0.0, 0.0, 0.0, 0.0, 0.0, 0.0, 0.0, 0.0, 0.0, 0.0, 0.0, 0.0, 0.0, 0.0, 0.0, 0.0, 0.0, 0.0, 0.0, 0.0, 0.0, 0.0, 0.0, 0.0, 0.0, 0.0, 0.0, 0.0, 0.0, 0.0, 0.0, 0.0, 0.0, 0.0, 0.0, 0.0, 0.0, 0.0, 0.0, 0.0, 0.0, 0.0, 0.0, 0.0, 0.0, 0.0, 0.0, 0.0, 0.0, 0.0, 0.0, 0.0, 0.0, 0.0, 0.0, 0.0, 0.0, 0.0, 0.0, 0.0, 0.0, 0.0, 0.0, 0.0, 0.0, 0.0, 0.0, 0.0, 0.0, 0.0, 0.0, 0.0, 0.0, 0.0, 0.0, 0.0, 0.0, 0.0, 0.0, 0.0, 0.0, 0.0, 0.0, 0.0, 0.0, 0.0, 0.0, 0.0, 0.0, 0.0, 0.0, 0.0, 0.0, 0.0, 0.0, 0.0, 0.0, 0.0, 0.0, 0.0, 0.0, 0.0, 0.0, 0.0, 0.0, 0.0, 0.0, 0.0, 0.0, 0.0, 0.0, 0.0, 0.0, 0.0, 0.0, 0.0, 0.0, 0.0, 0.0, 0.0, 0.0, 0.0, 0.0, 0.0, 0.0, 0.0, 0.0, 0.0, 0.0, 0.0, 0.0, 0.0, 0.0, 0.0, 0.0, 0.0, 0.0, 0.0, 0.0, 0.0, 0.0, 0.0, 0.0, 0.0, 0.0, 0.0, 0.0, 0.0, 0.0, 0.0, 0.0, 0.0, 0.0, 0.0, 0.0, 0.0, 0.0, 0.0, 0.0, 0.0, 0.0, 0.0, 0.0, 0.0, 0.0, 0.0, 0.0, 0.0, 0.0, 0.0, 0.0, 0.0, 0.0, 0.0, 0.0, 0.0, 0.0, 0.0, 0.0, 0.0, 0.0, 0.0, 0.0, 0.0, 0.0, 0.0, 0.0, 0.0, 0.0, 0.0, 0.0, 0.0, 0.0, 0.0, 0.0, 0.0, 0.0, 0.0, 0.0, 0.0, 0.0, 0.0, 0.0, 0.0, 0.0, 0.0, 0.0, 0.0, 0.0, 0.0, 0.0, 0.0, 0.0, 0.0, 0.0, 0.0, 0.0, 0.0, 0.0, 0.0, 0.0, 0.0, 0.0, 0.0, 0.0, 0.0, 0.0, 0.0, 0.0, 0.0, 0.0, 0.0, 0.0, 0.0, 0.0, 0.0, 0.0, 0.0, 0.0, 0.0, 0.0, 0.0, 0.0, 0.0, 0.0, 0.0, 0.0, 0.0, 0.0, 0.0, 0.0, 0.0, 0.0, 0.0, 0.0, 0.0, 0.0, 0.0, 0.0, 0.0, 0.0, 0.0, 0.0, 0.0, 0.0, 0.0, 0.0, 0.0, 0.0, 0.0, 0.0, 0.0, 0.0, 0.0, 0.0, 0.0, 0.0, 0.0, 0.0, 0.0, 0.0, 0.0, 0.0, 0.0, 0.0, 0.0, 0.0, 0.0, 0.0, 0.0, 0.0, 0.0, 0.0, 0.0, 0.0, 0.0, 0.0, 0.0, 0.0, 0.0, 0.0, 0.0, 0.0, 0.0, 0.0, 0.0, 0.0, 0.0, 0.0, 0.0, 0.0, 0.0, 0.0, 0.0, 0.0, 0.0, 0.0, 0.0, 0.0, 0.0, 0.0, 0.0, 0.0, 0.0, 0.0, 0.0, 0.0, 0.0, 0.0, 0.0, 0.0, 0.0, 0.0, 0.0, 0.0, 0.0, 0.0, 0.0, 0.0, 0.0, 0.0, 0.0, 0.0, 0.0, 0.0, 0.0, 0.0, 0.0, 0.0, 0.0, 0.0, 0.0, 0.0, 0.0, 0.0, 0.0, 0.0, 0.0, 0.0, 0.0, 0.0, 0.0, 0.0, 0.0, 0.0, 0.0, 0.0, 0.0, 0.0, 0.0, 0.0, 0.0, 0.0, 0.0, 0.0, 0.0, 0.0, 0.0, 0.0, 0.0, 0.0, 0.0, 0.0, 0.0, 0.0, 0.0, 0.0, 0.0, 0.0, 0.0, 0.0, 0.0, 0.0, 0.0, 0.0, 0.0, 0.0, 0.0, 0.0, 0.0, 0.0, 0.0, 0.0, 0.0, 0.0, 0.0, 0.0, 0.0, 0.0, 0.0, 0.0, 0.0, 0.0, 0.0, 0.0, 0.0, 0.0, 0.0, 0.0, 0.0, 0.0, 0.0, 0.0, 0.0, 0.0, 0.0, 0.0, 0.0, 0.0, 0.0, 0.0, 0.0, 0.0, 0.0, 0.0, 0.0, 0.0, 0.0, 0.0, 0.0, 0.0, 0.0, 0.0, 0.0, 0.0, 0.0, 0.0, 0.0, 0.0, 0.0, 0.0, 0.0, 0.0, 0.0, 0.0, 0.0, 0.0, 0.0, 0.0, 0.0])
_uv = me_sphere.uv_layers.new(name='Unfolded.001')
_uv.uv.foreach_set('vector', [0.1689, 0.2448, 0.3377, 0.2523, 0.2427, 0.4897, 0.03345, 0.7245, 0.141, 0.629, 0.1347, 0.6852, 0.1689, 0.2448, 0.2427, 0.4897, 0.07387, 0.4823, 0.1208, 0.2398, 0.1852, 0.4814, 0.04373, 0.4125, 0.04532, 0.5535, 0.1912, 0.6031, 0.141, 0.629, 0.04794, 0.04617, 0.154, 0.04015, 0.05137, 0.06288, 0.1689, 0.2448, 0.07387, 0.4823, 0.0, 0.2375, 0.1852, 0.4814, 0.4358, 0.3946, 0.3215, 0.5799, 0.04891, 0.5049, 0.1497, 0.4858, 0.01853, 0.5286, 0.1912, 0.6031, 0.3215, 0.5799, 0.2405, 0.6307, 0.1689, 0.2448, 0.0, 0.2375, 0.09492, 0.0, 0.4358, 0.3946, 0.4684, 0.6615, 0.3215, 0.5799, 0.3215, 0.5799, 0.2439, 0.6871, 0.2405, 0.6307, 0.1689, 0.2448, 0.09492, 0.0, 0.2637, 0.007333, 0.2439, 0.6871, 0.2251, 0.84, 0.1987, 0.721, 0.1151, 0.2149, 0.05137, 0.06288, 0.154, 0.04015, 0.1689, 0.2448, 0.2637, 0.007333, 0.3377, 0.2523, 0.006727, 0.2064, 0.2084, 0.4181, 0.0, 0.4114, 0.1987, 0.721, 0.0659, 0.7762, 0.1454, 0.7023, 0.8018, 0.5054, 0.5039, 1.156, 0.2871, 1.02, 0.765, 0.4625, 0.2871, 1.02, 0.1772, 0.8921, 0.07634, 0.6571, 0.765, 0.4625, 0.1772, 0.8921, 0.7259, 0.3568, 0.07634, 0.6571, 2.235e-08, 0.413, 0.7259, 0.3003, 2.235e-08, 0.413, 0.0, 0.2441, 0.07634, 0.0, 0.7259, 0.3003, 0.0, 0.2441, 0.1735, 0.2098, 0.0731, 0.3539, 0.1491, 0.198, 0.0731, 0.3539, 0.1248, 0.1861, 0.1491, 0.198, 0.03685, 0.3664, 0.02437, 0.3301, 0.04873, 0.342, 0.04873, 0.342, 0.1004, 0.1742, 0.1248, 0.1861, 0.02437, 0.3301, 0.07604, 0.1623, 0.1004, 0.1742, 0.0, 4.47e-08, 0.02711, 0.02711, 0.0, 0.02711, 0.1077, 0.1592, 0.1552, 0.0, 0.1796, 0.01188, 0.1004, 0.1742, 0.08337, 0.1473, 0.1077, 0.1592, 0.1321, 0.1711, 0.1796, 0.01188, 0.2039, 0.02377, 0.1248, 0.1861, 0.1077, 0.1592, 0.1321, 0.1711, 0.1565, 0.1829, 0.2039, 0.02377, 0.2283, 0.03565, 0.1491, 0.198, 0.1321, 0.1711, 0.1565, 0.1829, 0.1808, 0.1948, 0.2283, 0.03565, 0.2527, 0.04753, 0.1808, 0.1948, 0.1491, 0.198, 0.1565, 0.1829, 0.4311, 0.1666, 0.2871, 0.2679, 0.4076, 0.1431, 0.1666, 0.1431, 0.2679, 0.2871, 0.1431, 0.1666, 0.2871, 0.2679, 0.2871, 0.3063, 0.2679, 0.2871, 0.2679, 0.2871, 0.1666, 0.4311, 0.1431, 0.4076, 0.2871, 0.3063, 0.4311, 0.4076, 0.4076, 0.4311, 0.07424, 0.07424, 0.0, 1.192e-07, 0.07424, 0.0, 0.4194, 0.443, 0.5742, 0.5217, 0.5217, 0.5742, 0.4076, 0.4311, 0.443, 0.4194, 0.4194, 0.443, 0.1313, 0.4194, 0.0525, 0.5742, 0.0, 0.5217, 0.1431, 0.4076, 0.1548, 0.443, 0.1313, 0.4194, 0.1548, 0.1313, 0.0, 0.0525, 0.0525, 1.788e-07, 0.1666, 0.1431, 0.1313, 0.1548, 0.1548, 0.1313, 0.443, 0.1548, 0.5217, 0.0, 0.5742, 0.0525, 0.443, 0.1548, 0.4076, 0.1431, 0.4194, 0.1313, 0.1735, 0.1565, 0.0731, 0.01248, 0.09746, 0.0005994, 0.1248, 0.1803, 0.0731, 0.01248, 0.1491, 0.1684, 0.03685, 0.0, 0.02437, 0.03625, 0.01248, 0.01188, 0.1004, 0.1922, 0.04873, 0.02437, 0.1248, 0.1803, 0.07604, 0.204, 0.02437, 0.03625, 0.1004, 0.1922, 0.02711, 0.0, 3.725e-09, 0.02711, 0.0, 7.451e-09, 0.1552, 0.3664, 0.1077, 0.2072, 0.1796, 0.3545, 0.08337, 0.2191, 0.1004, 0.1922, 0.1077, 0.2072, 0.1796, 0.3545, 0.1321, 0.1953, 0.2039, 0.3426, 0.1077, 0.2072, 0.1248, 0.1803, 0.1321, 0.1953, 0.2039, 0.3426, 0.1565, 0.1834, 0.2283, 0.3307, 0.1321, 0.1953, 0.1491, 0.1684, 0.1565, 0.1834, 0.2283, 0.3307, 0.1808, 0.1715, 0.2527, 0.3188, 0.1808, 0.1715, 0.1491, 0.1684, 0.1735, 0.1565, 0.4311, 0.4076, 0.2871, 0.3063, 0.3063, 0.2871, 0.1431, 0.4076, 0.2871, 0.3063, 0.1666, 0.4311, 0.2871, 0.3063, 0.2871, 0.2679, 0.3063, 0.2871, 0.1666, 0.1431, 0.2679, 0.2871, 0.1431, 0.1666, 0.4311, 0.1666, 0.2871, 0.2679, 0.4076, 0.1431, 0.0, 1.788e-07, 0.07424, 0.07424, 0.0, 0.07424, 0.5742, 0.0525, 0.4194, 0.1313, 0.5217, 1.922e-06, 0.443, 0.1548, 0.4076, 0.1431, 0.4194, 0.1313, 0.0525, 0.0, 0.1313, 0.1548, 0.0, 0.0525, 0.1548, 0.1313, 0.1431, 0.1666, 0.1313, 0.1548, 0.0525, 0.5742, 0.1313, 0.4194, 0.1548, 0.443, 0.1313, 0.4194, 0.1666, 0.4311, 0.1548, 0.443, 0.5217, 0.5742, 0.443, 0.4194, 0.5742, 0.5217, 0.443, 0.4194, 0.4076, 0.4311, 0.4311, 0.4076, 0.0, 0.2494, 0.1512, 0.1786, 0.1289, 0.3571, 0.5873, 0.0, 0.4036, 0.1173, 0.3821, 2.98e-08, 0.1289, 0.3571, 0.1512, 0.1786, 0.2753, 0.3088, 0.4036, 0.1173, 0.2037, 0.06007, 0.3821, 2.98e-08, 0.2753, 0.3088, 0.1512, 0.1786, 0.3017, 0.14, 0.2744, 0.08399, 0.1512, 0.1786, 0.1309, 0.0, 0.1309, 0.0, 0.1512, 0.1786, 1.49e-08, 0.08141, 0.1497, 0.4858, 0.1159, 0.6909, 0.01853, 0.5286, 1.49e-08, 0.08141, 0.1512, 0.1786, 0.0, 0.2494, 0.2154, 0.6253, 0.2579, 0.8389, 0.1159, 0.6909, 0.04532, 0.5535, 0.03345, 0.7245, 0.0, 0.7356, 0.0142, 0.5309, 0.03124, 0.3934, 0.2006, 0.428, 0.0, 0.416, 0.03124, 0.3934, 0.2201, 0.2051, 0.2204, 0.3934, 0.05137, 0.06288, 0.0, 0.1971, 0.04087, 0.04944, 0.1895, 0.1069, 0.02583, 0.194, 0.08956, 0.05462, 0.1151, 0.2149, 0.01712, 0.2135, 0.01756, 0.1959, 0.2575, 0.1665, 0.1097, 0.2879, 0.1895, 0.1069, 0.1497, 0.4858, 0.04891, 0.5049, 0.05855, 0.4833, 0.1497, 0.4858, 0.05855, 0.4833, 0.09154, 0.3777, 0.08986, 0.07287, 0.07255, 0.1458, 0.1301, 0.06233, 0.02706, 0.03097, 0.004732, 0.1079, 0.0, 0.0, 0.1097, 0.2879, 0.0, 0.3205, 0.01127, 0.2632, 0.08986, 0.07287, 0.0185, 0.1106, 0.02706, 0.03097, 0.01249, 0.1615, 0.004732, 0.1079, 0.0185, 0.1106, 0.09299, 0.01667, 0.05262, 0.0, 0.0508, 0.01699, 0.03551, 0.1418, 0.0274, 0.08946, 0.04113, 0.09221, 0.05855, 0.4833, 0.01454, 0.3906, 0.09154, 0.3777, 0.09299, 0.01667, 0.04113, 0.09221, 0.0508, 0.01699, 0.0274, 0.08946, 0.0508, 0.01699, 0.04113, 0.09221, 1.192e-07, 0.0, 0.3005, 0.03082, 0.01294, 0.01828, 0.06452, 0.1075, 0.006727, 0.2064, 0.01294, 0.01828, 0.2528, 0.2207, 0.3413, 0.006044, 0.2678, 0.2259, 0.00331, 0.02712, 0.01821, 0.003232, 0.02165, 0.03139, 0.01312, 0.04608, 0.01584, 0.0, 0.02829, 0.04342, 0.04373, 0.4125, 5.96e-08, 0.2563, 0.0154, 0.2558, 0.2678, 0.2259, 0.3675, 0.01361, 0.2821, 0.3029, 0.1512, 0.3517, 0.0, 0.0, 0.2426, 0.3294, 0.1512, 0.0, 0.2426, 0.02231, 0.0, 0.3517, 0.03345, 0.7245, 0.04532, 0.5535, 0.141, 0.629, 0.1208, 0.2398, 0.2821, 0.3029, 0.1852, 0.4814, 0.04532, 0.5535, 0.1852, 0.4814, 0.1912, 0.6031, 0.04794, 0.04617, 0.1651, 0.0, 0.154, 0.04015, 0.1852, 0.4814, 0.2821, 0.3029, 0.4358, 0.3946, 0.1912, 0.6031, 0.1852, 0.4814, 0.3215, 0.5799, 0.4358, 0.3946, 0.4979, 0.4375, 0.5844, 0.4974, 0.4684, 0.6615, 0.3215, 0.5799, 0.3509, 0.7454, 0.2439, 0.6871, 0.201, 0.0823, 0.2037, 0.06007, 0.2575, 0.1665, 0.2439, 0.6871, 0.3509, 0.7454, 0.2251, 0.84, 0.1151, 0.2149, 0.01756, 0.1959, 0.05137, 0.06288, 0.22, 0.0, 0.2201, 0.2051, 0.01165, 0.2051, 0.1987, 0.721, 0.2251, 0.84, 0.0659, 0.7762, 0.8018, 0.5054, 0.8488, 0.5367, 0.5039, 1.156, 0.765, 0.4625, 0.8018, 0.5054, 0.2871, 1.02, 0.07634, 0.6571, 0.7413, 0.4112, 0.765, 0.4625, 0.7259, 0.3568, 0.7413, 0.4112, 0.07634, 0.6571, 0.7259, 0.3003, 0.7259, 0.3568, 2.235e-08, 0.413, 0.07634, 0.0, 0.7413, 0.2459, 0.7259, 0.3003, 0.1735, 0.2098, 0.09746, 0.3658, 0.0731, 0.3539, 0.0731, 0.3539, 0.04873, 0.342, 0.1248, 0.1861, 0.03685, 0.3664, 0.01248, 0.3545, 0.02437, 0.3301, 0.04873, 0.342, 0.02437, 0.3301, 0.1004, 0.1742, 0.02437, 0.3301, 0.0, 0.3182, 0.07604, 0.1623, 0.0, 4.47e-08, 0.02711, 0.0, 0.02711, 0.02711, 0.1077, 0.1592, 0.08337, 0.1473, 0.1552, 0.0, 0.1004, 0.1742, 0.07604, 0.1623, 0.08337, 0.1473, 0.1321, 0.1711, 0.1077, 0.1592, 0.1796, 0.01188, 0.1248, 0.1861, 0.1004, 0.1742, 0.1077, 0.1592, 0.1565, 0.1829, 0.1321, 0.1711, 0.2039, 0.02377, 0.1491, 0.198, 0.1248, 0.1861, 0.1321, 0.1711, 0.1808, 0.1948, 0.1565, 0.1829, 0.2283, 0.03565, 0.1808, 0.1948, 0.1735, 0.2098, 0.1491, 0.198, 0.4311, 0.1666, 0.3063, 0.2871, 0.2871, 0.2679, 0.1666, 0.1431, 0.2871, 0.2679, 0.2679, 0.2871, 0.2871, 0.2679, 0.3063, 0.2871, 0.2871, 0.3063, 0.2679, 0.2871, 0.2871, 0.3063, 0.1666, 0.4311, 0.2871, 0.3063, 0.3063, 0.2871, 0.4311, 0.4076, 0.07424, 0.07424, 0.0, 0.07424, 0.0, 1.192e-07, 0.4194, 0.443, 0.443, 0.4194, 0.5742, 0.5217, 0.4076, 0.4311, 0.4311, 0.4076, 0.443, 0.4194, 0.1313, 0.4194, 0.1548, 0.443, 0.0525, 0.5742, 0.1431, 0.4076, 0.1666, 0.4311, 0.1548, 0.443, 0.1548, 0.1313, 0.1313, 0.1548, 0.0, 0.0525, 0.1666, 0.1431, 0.1431, 0.1666, 0.1313, 0.1548, 0.443, 0.1548, 0.4194, 0.1313, 0.5217, 0.0, 0.443, 0.1548, 0.4311, 0.1666, 0.4076, 0.1431, 0.1735, 0.1565, 0.1491, 0.1684, 0.0731, 0.01248, 0.1248, 0.1803, 0.04873, 0.02437, 0.0731, 0.01248, 0.03685, 0.0, 0.04873, 0.02437, 0.02437, 0.03625, 0.1004, 0.1922, 0.02437, 0.03625, 0.04873, 0.02437, 0.07604, 0.204, 0.0, 0.04813, 0.02437, 0.03625, 0.02711, 0.0, 0.02711, 0.02711, 3.725e-09, 0.02711, 0.1552, 0.3664, 0.08337, 0.2191, 0.1077, 0.2072, 0.08337, 0.2191, 0.07604, 0.204, 0.1004, 0.1922, 0.1796, 0.3545, 0.1077, 0.2072, 0.1321, 0.1953, 0.1077, 0.2072, 0.1004, 0.1922, 0.1248, 0.1803, 0.2039, 0.3426, 0.1321, 0.1953, 0.1565, 0.1834, 0.1321, 0.1953, 0.1248, 0.1803, 0.1491, 0.1684, 0.2283, 0.3307, 0.1565, 0.1834, 0.1808, 0.1715, 0.1808, 0.1715, 0.1565, 0.1834, 0.1491, 0.1684, 0.4311, 0.4076, 0.4076, 0.4311, 0.2871, 0.3063, 0.1431, 0.4076, 0.2679, 0.2871, 0.2871, 0.3063, 0.2871, 0.3063, 0.2679, 0.2871, 0.2871, 0.2679, 0.1666, 0.1431, 0.2871, 0.2679, 0.2679, 0.2871, 0.4311, 0.1666, 0.3063, 0.2871, 0.2871, 0.2679, 0.0, 1.788e-07, 0.07424, 0.0, 0.07424, 0.07424, 0.5742, 0.0525, 0.443, 0.1548, 0.4194, 0.1313, 0.443, 0.1548, 0.4311, 0.1666, 0.4076, 0.1431, 0.0525, 0.0, 0.1548, 0.1313, 0.1313, 0.1548, 0.1548, 0.1313, 0.1666, 0.1431, 0.1431, 0.1666, 0.0525, 0.5742, 0.0, 0.5217, 0.1313, 0.4194, 0.1313, 0.4194, 0.1431, 0.4076, 0.1666, 0.4311, 0.5217, 0.5742, 0.4194, 0.443, 0.443, 0.4194, 0.443, 0.4194, 0.4194, 0.443, 0.4076, 0.4311, 0.5873, 0.0, 0.5716, 0.1173, 0.4036, 0.1173, 0.4036, 0.1173, 0.2575, 0.1665, 0.2037, 0.06007, 0.1497, 0.4858, 0.2154, 0.6253, 0.1159, 0.6909, 0.2154, 0.6253, 0.3317, 0.7465, 0.2579, 0.8389, 0.0659, 0.7762, 0.2251, 0.84, 0.2318, 0.8778, 0.04138, 0.8015, 0.03124, 0.3934, 0.2204, 0.3934, 0.2006, 0.428, 0.03124, 0.3934, 0.01165, 0.2051, 0.2201, 0.2051, 0.01165, 0.2051, 0.01154, 0.0, 0.22, 0.0, 0.05137, 0.06288, 0.01756, 0.1959, 0.0, 0.1971, 0.1895, 0.1069, 0.1097, 0.2879, 0.02583, 0.194, 0.1151, 0.2149, 0.1269, 0.2393, 0.01712, 0.2135, 0.2575, 0.1665, 0.1895, 0.1069, 0.201, 0.0823, 0.2575, 0.1665, 0.2013, 0.3277, 0.1097, 0.2879, 0.1097, 0.2879, 0.2013, 0.3277, 0.09154, 0.3777, 0.2013, 0.3277, 0.1497, 0.4858, 0.09154, 0.3777, 0.08986, 0.07287, 0.06178, 0.1381, 0.07255, 0.1458, 0.02706, 0.03097, 0.0185, 0.1106, 0.004732, 0.1079, 0.1097, 0.2879, 0.09154, 0.3777, 0.0, 0.3205, 0.08986, 0.07287, 0.06178, 0.1381, 0.0185, 0.1106, 0.01249, 0.1615, 1.49e-08, 0.166, 0.004732, 0.1079, 0.09299, 0.01667, 0.1097, 0.0, 0.05262, 0.0, 0.03551, 0.1418, 0.0, 0.1626, 0.0274, 0.08946, 0.05855, 0.4833, 0.002353, 0.4733, 0.01454, 0.3906, 0.09299, 0.01667, 0.08169, 0.1213, 0.04113, 0.09221, 0.0274, 0.08946, 0.03736, 0.006448, 0.0508, 0.01699, 1.192e-07, 0.0, 0.3014, 0.01201, 0.3005, 0.03082, 0.06452, 0.1075, 0.2151, 0.2131, 0.006727, 0.2064, 0.01294, 0.01828, 0.3005, 0.03082, 0.06744, 0.05971, 0.3005, 0.03082, 0.2993, 0.05916, 0.06744, 0.05971, 0.06744, 0.05971, 0.06452, 0.1075, 0.01294, 0.01828, 0.2528, 0.2207, 0.3238, 0.0, 0.3413, 0.006044, 0.00331, 0.02712, 0.0, 0.0, 0.01821, 0.003232, 0.01312, 0.04608, 0.0, 0.0, 0.01584, 0.0, 0.04373, 0.4125, 0.01642, 0.4395, 5.96e-08, 0.2563, 0.1208, 0.2398, 0.04373, 0.4125, 0.0154, 0.2558, 0.2678, 0.2259, 0.3413, 0.006044, 0.3675, 0.01361, 0.1208, 0.2398, 0.2242, 0.2138, 0.2821, 0.3029, 0.2242, 0.2138, 0.2678, 0.2259, 0.2821, 0.3029, 0.2251, 0.84, 0.3509, 0.7454, 0.3862, 0.7638, 0.2358, 0.8769, 0.2151, 0.2131, 0.2084, 0.4181, 0.006727, 0.2064])
_uv = me_sphere.uv_layers.new(name='Unfolded.002')
_uv.uv.foreach_set('vector', [0.1689, 0.2448, 0.3377, 0.2523, 0.2427, 0.4897, 0.03345, 0.7245, 0.141, 0.629, 0.1347, 0.6852, 0.1689, 0.2448, 0.2427, 0.4897, 0.07387, 0.4823, 0.1208, 0.2398, 0.1852, 0.4814, 0.04373, 0.4125, 0.04532, 0.5535, 0.1912, 0.6031, 0.141, 0.629, 0.04794, 0.04617, 0.154, 0.04015, 0.05137, 0.06288, 0.1689, 0.2448, 0.07387, 0.4823, 0.0, 0.2375, 0.1852, 0.4814, 0.4358, 0.3946, 0.3215, 0.5799, 0.04891, 0.5049, 0.1497, 0.4858, 0.01853, 0.5286, 0.1912, 0.6031, 0.3215, 0.5799, 0.2405, 0.6307, 0.1689, 0.2448, 0.0, 0.2375, 0.09492, 0.0, 0.4358, 0.3946, 0.4684, 0.6615, 0.3215, 0.5799, 0.3215, 0.5799, 0.2439, 0.6871, 0.2405, 0.6307, 0.1689, 0.2448, 0.09492, 0.0, 0.2637, 0.007333, 0.2439, 0.6871, 0.2251, 0.84, 0.1987, 0.721, 0.1151, 0.2149, 0.05137, 0.06288, 0.154, 0.04015, 0.1689, 0.2448, 0.2637, 0.007333, 0.3377, 0.2523, 0.006727, 0.2064, 0.2084, 0.4181, 0.0, 0.4114, 0.1987, 0.721, 0.0659, 0.7762, 0.1454, 0.7023, 0.8018, 0.5054, 0.5039, 1.156, 0.2871, 1.02, 0.765, 0.4625, 0.2871, 1.02, 0.1772, 0.8921, 0.07634, 0.6571, 0.765, 0.4625, 0.1772, 0.8921, 0.7259, 0.3568, 0.07634, 0.6571, 2.235e-08, 0.413, 0.7259, 0.3003, 2.235e-08, 0.413, 0.0, 0.2441, 0.07634, 0.0, 0.7259, 0.3003, 0.0, 0.2441, 0.1735, 0.2098, 0.0731, 0.3539, 0.1491, 0.198, 0.0731, 0.3539, 0.1248, 0.1861, 0.1491, 0.198, 0.03685, 0.3664, 0.02437, 0.3301, 0.04873, 0.342, 0.04873, 0.342, 0.1004, 0.1742, 0.1248, 0.1861, 0.02437, 0.3301, 0.07604, 0.1623, 0.1004, 0.1742, 0.0, 4.47e-08, 0.02711, 0.02711, 0.0, 0.02711, 0.1077, 0.1592, 0.1552, 0.0, 0.1796, 0.01188, 0.1004, 0.1742, 0.08337, 0.1473, 0.1077, 0.1592, 0.1321, 0.1711, 0.1796, 0.01188, 0.2039, 0.02377, 0.1248, 0.1861, 0.1077, 0.1592, 0.1321, 0.1711, 0.1565, 0.1829, 0.2039, 0.02377, 0.2283, 0.03565, 0.1491, 0.198, 0.1321, 0.1711, 0.1565, 0.1829, 0.1808, 0.1948, 0.2283, 0.03565, 0.2527, 0.04753, 0.1808, 0.1948, 0.1491, 0.198, 0.1565, 0.1829, 0.4311, 0.1666, 0.2871, 0.2679, 0.4076, 0.1431, 0.1666, 0.1431, 0.2679, 0.2871, 0.1431, 0.1666, 0.2871, 0.2679, 0.2871, 0.3063, 0.2679, 0.2871, 0.2679, 0.2871, 0.1666, 0.4311, 0.1431, 0.4076, 0.2871, 0.3063, 0.4311, 0.4076, 0.4076, 0.4311, 0.07424, 0.07424, 0.0, 1.192e-07, 0.07424, 0.0, 0.4194, 0.443, 0.5742, 0.5217, 0.5217, 0.5742, 0.4076, 0.4311, 0.443, 0.4194, 0.4194, 0.443, 0.1313, 0.4194, 0.0525, 0.5742, 0.0, 0.5217, 0.1431, 0.4076, 0.1548, 0.443, 0.1313, 0.4194, 0.1548, 0.1313, 0.0, 0.0525, 0.0525, 1.788e-07, 0.1666, 0.1431, 0.1313, 0.1548, 0.1548, 0.1313, 0.443, 0.1548, 0.5217, 0.0, 0.5742, 0.0525, 0.443, 0.1548, 0.4076, 0.1431, 0.4194, 0.1313, 0.1735, 0.1565, 0.0731, 0.01248, 0.09746, 0.0005994, 0.1248, 0.1803, 0.0731, 0.01248, 0.1491, 0.1684, 0.03685, 0.0, 0.02437, 0.03625, 0.01248, 0.01188, 0.1004, 0.1922, 0.04873, 0.02437, 0.1248, 0.1803, 0.07604, 0.204, 0.02437, 0.03625, 0.1004, 0.1922, 0.02711, 0.0, 3.725e-09, 0.02711, 0.0, 7.451e-09, 0.1552, 0.3664, 0.1077, 0.2072, 0.1796, 0.3545, 0.08337, 0.2191, 0.1004, 0.1922, 0.1077, 0.2072, 0.1796, 0.3545, 0.1321, 0.1953, 0.2039, 0.3426, 0.1077, 0.2072, 0.1248, 0.1803, 0.1321, 0.1953, 0.2039, 0.3426, 0.1565, 0.1834, 0.2283, 0.3307, 0.1321, 0.1953, 0.1491, 0.1684, 0.1565, 0.1834, 0.2283, 0.3307, 0.1808, 0.1715, 0.2527, 0.3188, 0.1808, 0.1715, 0.1491, 0.1684, 0.1735, 0.1565, 0.4311, 0.4076, 0.2871, 0.3063, 0.3063, 0.2871, 0.1431, 0.4076, 0.2871, 0.3063, 0.1666, 0.4311, 0.2871, 0.3063, 0.2871, 0.2679, 0.3063, 0.2871, 0.1666, 0.1431, 0.2679, 0.2871, 0.1431, 0.1666, 0.4311, 0.1666, 0.2871, 0.2679, 0.4076, 0.1431, 0.0, 1.788e-07, 0.07424, 0.07424, 0.0, 0.07424, 0.5742, 0.0525, 0.4194, 0.1313, 0.5217, 1.922e-06, 0.443, 0.1548, 0.4076, 0.1431, 0.4194, 0.1313, 0.0525, 0.0, 0.1313, 0.1548, 0.0, 0.0525, 0.1548, 0.1313, 0.1431, 0.1666, 0.1313, 0.1548, 0.0525, 0.5742, 0.1313, 0.4194, 0.1548, 0.443, 0.1313, 0.4194, 0.1666, 0.4311, 0.1548, 0.443, 0.5217, 0.5742, 0.443, 0.4194, 0.5742, 0.5217, 0.443, 0.4194, 0.4076, 0.4311, 0.4311, 0.4076, 0.0, 0.2494, 0.1512, 0.1786, 0.1289, 0.3571, 0.5873, 0.0, 0.4036, 0.1173, 0.3821, 2.98e-08, 0.1289, 0.3571, 0.1512, 0.1786, 0.2753, 0.3088, 0.4036, 0.1173, 0.2037, 0.06007, 0.3821, 2.98e-08, 0.2753, 0.3088, 0.1512, 0.1786, 0.3017, 0.14, 0.2744, 0.08399, 0.1512, 0.1786, 0.1309, 0.0, 0.1309, 0.0, 0.1512, 0.1786, 1.49e-08, 0.08141, 0.1497, 0.4858, 0.1159, 0.6909, 0.01853, 0.5286, 1.49e-08, 0.08141, 0.1512, 0.1786, 0.0, 0.2494, 0.2154, 0.6253, 0.2579, 0.8389, 0.1159, 0.6909, 0.04532, 0.5535, 0.03345, 0.7245, 0.0, 0.7356, 0.0142, 0.5309, 0.03124, 0.3934, 0.2006, 0.428, 0.0, 0.416, 0.03124, 0.3934, 0.2201, 0.2051, 0.2204, 0.3934, 0.05137, 0.06288, 0.0, 0.1971, 0.04087, 0.04944, 0.1895, 0.1069, 0.02583, 0.194, 0.08956, 0.05462, 0.1151, 0.2149, 0.01712, 0.2135, 0.01756, 0.1959, 0.2575, 0.1665, 0.1097, 0.2879, 0.1895, 0.1069, 0.1497, 0.4858, 0.04891, 0.5049, 0.05855, 0.4833, 0.1497, 0.4858, 0.05855, 0.4833, 0.09154, 0.3777, 0.08986, 0.07287, 0.07255, 0.1458, 0.1301, 0.06233, 0.02706, 0.03097, 0.004732, 0.1079, 0.0, 0.0, 0.1097, 0.2879, 0.0, 0.3205, 0.01127, 0.2632, 0.08986, 0.07287, 0.0185, 0.1106, 0.02706, 0.03097, 0.01249, 0.1615, 0.004732, 0.1079, 0.0185, 0.1106, 0.09299, 0.01667, 0.05262, 0.0, 0.0508, 0.01699, 0.03551, 0.1418, 0.0274, 0.08946, 0.04113, 0.09221, 0.05855, 0.4833, 0.01454, 0.3906, 0.09154, 0.3777, 0.09299, 0.01667, 0.04113, 0.09221, 0.0508, 0.01699, 0.0274, 0.08946, 0.0508, 0.01699, 0.04113, 0.09221, 1.192e-07, 0.0, 0.3005, 0.03082, 0.01294, 0.01828, 0.06452, 0.1075, 0.006727, 0.2064, 0.01294, 0.01828, 0.2528, 0.2207, 0.3413, 0.006044, 0.2678, 0.2259, 0.00331, 0.02712, 0.01821, 0.003232, 0.02165, 0.03139, 0.01312, 0.04608, 0.01584, 0.0, 0.02829, 0.04342, 0.04373, 0.4125, 5.96e-08, 0.2563, 0.0154, 0.2558, 0.2678, 0.2259, 0.3675, 0.01361, 0.2821, 0.3029, 0.1512, 0.3517, 0.0, 0.0, 0.2426, 0.3294, 0.1512, 0.0, 0.2426, 0.02231, 0.0, 0.3517, 0.03345, 0.7245, 0.04532, 0.5535, 0.141, 0.629, 0.1208, 0.2398, 0.2821, 0.3029, 0.1852, 0.4814, 0.04532, 0.5535, 0.1852, 0.4814, 0.1912, 0.6031, 0.04794, 0.04617, 0.1651, 0.0, 0.154, 0.04015, 0.1852, 0.4814, 0.2821, 0.3029, 0.4358, 0.3946, 0.1912, 0.6031, 0.1852, 0.4814, 0.3215, 0.5799, 0.4358, 0.3946, 0.4979, 0.4375, 0.5844, 0.4974, 0.4684, 0.6615, 0.3215, 0.5799, 0.3509, 0.7454, 0.2439, 0.6871, 0.201, 0.0823, 0.2037, 0.06007, 0.2575, 0.1665, 0.2439, 0.6871, 0.3509, 0.7454, 0.2251, 0.84, 0.1151, 0.2149, 0.01756, 0.1959, 0.05137, 0.06288, 0.22, 0.0, 0.2201, 0.2051, 0.01165, 0.2051, 0.1987, 0.721, 0.2251, 0.84, 0.0659, 0.7762, 0.8018, 0.5054, 0.8488, 0.5367, 0.5039, 1.156, 0.765, 0.4625, 0.8018, 0.5054, 0.2871, 1.02, 0.07634, 0.6571, 0.7413, 0.4112, 0.765, 0.4625, 0.7259, 0.3568, 0.7413, 0.4112, 0.07634, 0.6571, 0.7259, 0.3003, 0.7259, 0.3568, 2.235e-08, 0.413, 0.07634, 0.0, 0.7413, 0.2459, 0.7259, 0.3003, 0.1735, 0.2098, 0.09746, 0.3658, 0.0731, 0.3539, 0.0731, 0.3539, 0.04873, 0.342, 0.1248, 0.1861, 0.03685, 0.3664, 0.01248, 0.3545, 0.02437, 0.3301, 0.04873, 0.342, 0.02437, 0.3301, 0.1004, 0.1742, 0.02437, 0.3301, 0.0, 0.3182, 0.07604, 0.1623, 0.0, 4.47e-08, 0.02711, 0.0, 0.02711, 0.02711, 0.1077, 0.1592, 0.08337, 0.1473, 0.1552, 0.0, 0.1004, 0.1742, 0.07604, 0.1623, 0.08337, 0.1473, 0.1321, 0.1711, 0.1077, 0.1592, 0.1796, 0.01188, 0.1248, 0.1861, 0.1004, 0.1742, 0.1077, 0.1592, 0.1565, 0.1829, 0.1321, 0.1711, 0.2039, 0.02377, 0.1491, 0.198, 0.1248, 0.1861, 0.1321, 0.1711, 0.1808, 0.1948, 0.1565, 0.1829, 0.2283, 0.03565, 0.1808, 0.1948, 0.1735, 0.2098, 0.1491, 0.198, 0.4311, 0.1666, 0.3063, 0.2871, 0.2871, 0.2679, 0.1666, 0.1431, 0.2871, 0.2679, 0.2679, 0.2871, 0.2871, 0.2679, 0.3063, 0.2871, 0.2871, 0.3063, 0.2679, 0.2871, 0.2871, 0.3063, 0.1666, 0.4311, 0.2871, 0.3063, 0.3063, 0.2871, 0.4311, 0.4076, 0.07424, 0.07424, 0.0, 0.07424, 0.0, 1.192e-07, 0.4194, 0.443, 0.443, 0.4194, 0.5742, 0.5217, 0.4076, 0.4311, 0.4311, 0.4076, 0.443, 0.4194, 0.1313, 0.4194, 0.1548, 0.443, 0.0525, 0.5742, 0.1431, 0.4076, 0.1666, 0.4311, 0.1548, 0.443, 0.1548, 0.1313, 0.1313, 0.1548, 0.0, 0.0525, 0.1666, 0.1431, 0.1431, 0.1666, 0.1313, 0.1548, 0.443, 0.1548, 0.4194, 0.1313, 0.5217, 0.0, 0.443, 0.1548, 0.4311, 0.1666, 0.4076, 0.1431, 0.1735, 0.1565, 0.1491, 0.1684, 0.0731, 0.01248, 0.1248, 0.1803, 0.04873, 0.02437, 0.0731, 0.01248, 0.03685, 0.0, 0.04873, 0.02437, 0.02437, 0.03625, 0.1004, 0.1922, 0.02437, 0.03625, 0.04873, 0.02437, 0.07604, 0.204, 0.0, 0.04813, 0.02437, 0.03625, 0.02711, 0.0, 0.02711, 0.02711, 3.725e-09, 0.02711, 0.1552, 0.3664, 0.08337, 0.2191, 0.1077, 0.2072, 0.08337, 0.2191, 0.07604, 0.204, 0.1004, 0.1922, 0.1796, 0.3545, 0.1077, 0.2072, 0.1321, 0.1953, 0.1077, 0.2072, 0.1004, 0.1922, 0.1248, 0.1803, 0.2039, 0.3426, 0.1321, 0.1953, 0.1565, 0.1834, 0.1321, 0.1953, 0.1248, 0.1803, 0.1491, 0.1684, 0.2283, 0.3307, 0.1565, 0.1834, 0.1808, 0.1715, 0.1808, 0.1715, 0.1565, 0.1834, 0.1491, 0.1684, 0.4311, 0.4076, 0.4076, 0.4311, 0.2871, 0.3063, 0.1431, 0.4076, 0.2679, 0.2871, 0.2871, 0.3063, 0.2871, 0.3063, 0.2679, 0.2871, 0.2871, 0.2679, 0.1666, 0.1431, 0.2871, 0.2679, 0.2679, 0.2871, 0.4311, 0.1666, 0.3063, 0.2871, 0.2871, 0.2679, 0.0, 1.788e-07, 0.07424, 0.0, 0.07424, 0.07424, 0.5742, 0.0525, 0.443, 0.1548, 0.4194, 0.1313, 0.443, 0.1548, 0.4311, 0.1666, 0.4076, 0.1431, 0.0525, 0.0, 0.1548, 0.1313, 0.1313, 0.1548, 0.1548, 0.1313, 0.1666, 0.1431, 0.1431, 0.1666, 0.0525, 0.5742, 0.0, 0.5217, 0.1313, 0.4194, 0.1313, 0.4194, 0.1431, 0.4076, 0.1666, 0.4311, 0.5217, 0.5742, 0.4194, 0.443, 0.443, 0.4194, 0.443, 0.4194, 0.4194, 0.443, 0.4076, 0.4311, 0.5873, 0.0, 0.5716, 0.1173, 0.4036, 0.1173, 0.4036, 0.1173, 0.2575, 0.1665, 0.2037, 0.06007, 0.1497, 0.4858, 0.2154, 0.6253, 0.1159, 0.6909, 0.2154, 0.6253, 0.3317, 0.7465, 0.2579, 0.8389, 0.0659, 0.7762, 0.2251, 0.84, 0.2318, 0.8778, 0.04138, 0.8015, 0.03124, 0.3934, 0.2204, 0.3934, 0.2006, 0.428, 0.03124, 0.3934, 0.01165, 0.2051, 0.2201, 0.2051, 0.01165, 0.2051, 0.01154, 0.0, 0.22, 0.0, 0.05137, 0.06288, 0.01756, 0.1959, 0.0, 0.1971, 0.1895, 0.1069, 0.1097, 0.2879, 0.02583, 0.194, 0.1151, 0.2149, 0.1269, 0.2393, 0.01712, 0.2135, 0.2575, 0.1665, 0.1895, 0.1069, 0.201, 0.0823, 0.2575, 0.1665, 0.2013, 0.3277, 0.1097, 0.2879, 0.1097, 0.2879, 0.2013, 0.3277, 0.09154, 0.3777, 0.2013, 0.3277, 0.1497, 0.4858, 0.09154, 0.3777, 0.08986, 0.07287, 0.06178, 0.1381, 0.07255, 0.1458, 0.02706, 0.03097, 0.0185, 0.1106, 0.004732, 0.1079, 0.1097, 0.2879, 0.09154, 0.3777, 0.0, 0.3205, 0.08986, 0.07287, 0.06178, 0.1381, 0.0185, 0.1106, 0.01249, 0.1615, 1.49e-08, 0.166, 0.004732, 0.1079, 0.09299, 0.01667, 0.1097, 0.0, 0.05262, 0.0, 0.03551, 0.1418, 0.0, 0.1626, 0.0274, 0.08946, 0.05855, 0.4833, 0.002353, 0.4733, 0.01454, 0.3906, 0.09299, 0.01667, 0.08169, 0.1213, 0.04113, 0.09221, 0.0274, 0.08946, 0.03736, 0.006448, 0.0508, 0.01699, 1.192e-07, 0.0, 0.3014, 0.01201, 0.3005, 0.03082, 0.06452, 0.1075, 0.2151, 0.2131, 0.006727, 0.2064, 0.01294, 0.01828, 0.3005, 0.03082, 0.06744, 0.05971, 0.3005, 0.03082, 0.2993, 0.05916, 0.06744, 0.05971, 0.06744, 0.05971, 0.06452, 0.1075, 0.01294, 0.01828, 0.2528, 0.2207, 0.3238, 0.0, 0.3413, 0.006044, 0.00331, 0.02712, 0.0, 0.0, 0.01821, 0.003232, 0.01312, 0.04608, 0.0, 0.0, 0.01584, 0.0, 0.04373, 0.4125, 0.01642, 0.4395, 5.96e-08, 0.2563, 0.1208, 0.2398, 0.04373, 0.4125, 0.0154, 0.2558, 0.2678, 0.2259, 0.3413, 0.006044, 0.3675, 0.01361, 0.1208, 0.2398, 0.2242, 0.2138, 0.2821, 0.3029, 0.2242, 0.2138, 0.2678, 0.2259, 0.2821, 0.3029, 0.2251, 0.84, 0.3509, 0.7454, 0.3862, 0.7638, 0.2358, 0.8769, 0.2151, 0.2131, 0.2084, 0.4181, 0.006727, 0.2064])
me_sphere.materials.append(mat_mat_persona)
me_sphere.use_remesh_fix_poles = True
me_sphere.use_remesh_preserve_attributes = False
me_sphere.update()
arm_armature = bpy.data.armatures.new('Armature')  # bones are not reproduced

# ---- objects
ob_light = bpy.data.objects.new('Light', light_light)
ob_camera = bpy.data.objects.new('Camera', cam_camera)
ob_body = bpy.data.objects.new('Body', me_sphere)
ob_armature = bpy.data.objects.new('Armature', arm_armature)

# ---- transforms, parenting, visibility, modifiers, constraints
ob_light.location = (4.076, 1.005, 5.904)
ob_light.rotation_euler = (0.6503, 0.05522, 1.866)
ob_light.lock_rotations_4d = False
ob_light.empty_display_type = 'ARROWS'
ob_light.color = (0.0, 0.0, 0.0, 0.0)
ob_light.lineart.crease_threshold = 0.0
ob_camera.location = (7.359, -6.926, 4.958)
ob_camera.rotation_euler = (1.109, 0.0, 0.8149)
ob_camera.lock_rotations_4d = False
ob_camera.empty_display_type = 'ARROWS'
ob_camera.color = (0.0, 0.0, 0.0, 0.0)
ob_camera.display_type = 'WIRE'
ob_camera.lineart.crease_threshold = 0.0
ob_body.parent = ob_armature
ob_body.location = (0.0, 0.0, 0.0)
_vg = ob_body.vertex_groups.new(name='Hips')
for _i, _w in zip([1, 4, 7, 10, 14, 16], [0.0, 0.0, 0.0, 0.0, 0.0, 0.0]): _vg.add([_i], _w, 'REPLACE')
_vg = ob_body.vertex_groups.new(name='Spine')
for _i, _w in zip([1, 4, 7, 10, 11, 14, 16, 17, 18, 19, 20, 21, 22], [0.7876, 0.7876, 0.7876, 0.7876, 0.5, 0.7876, 0.7876, 0.5, 0.5, 0.5, 0.5, 0.5, 0.5]): _vg.add([_i], _w, 'REPLACE')
_vg = ob_body.vertex_groups.new(name='Chest')
for _i, _w in zip([1, 4, 7, 10, 11, 14, 16, 17, 18, 19, 20, 21, 22], [0.2124, 0.2124, 0.2124, 0.2124, 0.5, 0.2124, 0.2124, 0.5, 0.5, 0.5, 0.5, 0.5, 0.5]): _vg.add([_i], _w, 'REPLACE')
_vg = ob_body.vertex_groups.new(name='Neck')
for _i, _w in zip([127, 128, 129, 130, 131], [1.0, 1.0, 1.0, 1.0, 1.0]): _vg.add([_i], _w, 'REPLACE')
_vg = ob_body.vertex_groups.new(name='Head')
for _i, _w in zip([0, 1, 2, 3, 4, 5, 6, 7, 8, 9, 10, 11, 12, 13, 14, 15, 16, 17, 18, 19, 20, 21, 22, 87, 88, 89, 90, 91, 92, 93, 94, 95, 96, 97, 98, 99, 100, 101, 102, 103, 104, 105, 106, 107, 108, 109, 110, 111, 112, 113, 114, 115, 116, 117, 118, 119, 120, 121, 122, 123, 124, 125, 126, 132], [1.0, 0.0, 1.0, 1.0, 0.0, 1.0, 1.0, 0.0, 1.0, 1.0, 0.0, 0.0, 1.0, 1.0, 0.0, 1.0, 0.0, 0.0, 0.0, 0.0, 0.0, 0.0, 0.0, 1.0, 1.0, 1.0, 1.0, 1.0, 1.0, 1.0, 1.0, 1.0, 1.0, 1.0, 1.0, 1.0, 1.0, 1.0, 1.0, 1.0, 1.0, 1.0, 1.0, 1.0, 1.0, 1.0, 1.0, 1.0, 1.0, 1.0, 1.0, 1.0, 1.0, 1.0, 1.0, 1.0, 1.0, 1.0, 1.0, 1.0, 1.0, 1.0, 1.0, 1.0]): _vg.add([_i], _w, 'REPLACE')
_vg = ob_body.vertex_groups.new(name='Shoulder_L')
for _i, _w in zip([40, 44, 46], [0.04905, 0.05002, 0.4329]): _vg.add([_i], _w, 'REPLACE')
_vg = ob_body.vertex_groups.new(name='Upperarm_L')
for _i, _w in zip([40, 42, 44, 46, 48, 49, 50, 51, 52, 53, 54], [0.9502, 0.9864, 0.9492, 0.5667, 0.9713, 0.9038, 0.07388, 0.8689, 0.1008, 0.9018, 0.07294]): _vg.add([_i], _w, 'REPLACE')
_vg = ob_body.vertex_groups.new(name='Arm_L')
for _i, _w in zip([39, 41, 43, 45, 47, 48, 49, 50, 51, 52, 53, 54], [0.7877, 0.2267, 0.7851, 0.2251, 0.9768, 0.006786, 0.09501, 0.9167, 0.1291, 0.8932, 0.09407, 0.9175]): _vg.add([_i], _w, 'REPLACE')
_vg = ob_body.vertex_groups.new(name='Hand_L')
for _i, _w in zip([39, 41, 43, 45], [0.211, 0.7707, 0.2113, 0.7723]): _vg.add([_i], _w, 'REPLACE')
_vg = ob_body.vertex_groups.new(name='Shoulder_R')
for _i, _w in zip([72, 76, 78], [0.04905, 0.05002, 0.4329]): _vg.add([_i], _w, 'REPLACE')
_vg = ob_body.vertex_groups.new(name='Upperarm_R')
for _i, _w in zip([72, 74, 76, 78, 80, 81, 82, 83, 84, 85, 86], [0.9502, 0.9864, 0.9492, 0.5667, 0.9713, 0.9038, 0.07388, 0.8689, 0.1008, 0.9018, 0.07294]): _vg.add([_i], _w, 'REPLACE')
_vg = ob_body.vertex_groups.new(name='Arm_R')
for _i, _w in zip([71, 73, 75, 77, 79, 80, 81, 82, 83, 84, 85, 86], [0.7877, 0.2267, 0.7851, 0.2251, 0.9768, 0.006786, 0.09501, 0.9167, 0.1291, 0.8932, 0.09407, 0.9175]): _vg.add([_i], _w, 'REPLACE')
_vg = ob_body.vertex_groups.new(name='Hand_R')
for _i, _w in zip([71, 73, 75, 77], [0.211, 0.7707, 0.2113, 0.7723]): _vg.add([_i], _w, 'REPLACE')
_vg = ob_body.vertex_groups.new(name='Upperleg_L')
for _i, _w in zip([24, 26, 28, 30, 31, 32, 33, 34, 35, 37, 38], [1.0, 1.0, 1.0, 1.0, 0.09445, 0.9096, 0.935, 0.06801, 0.9831, 0.9347, 0.06827]): _vg.add([_i], _w, 'REPLACE')
_vg = ob_body.vertex_groups.new(name='Leg_L')
for _i, _w in zip([23, 25, 27, 29, 31, 32, 33, 34, 36, 37, 38], [0.4889, 0.7715, 0.0516, 0.08782, 0.9, 0.08989, 0.06483, 0.9298, 0.9802, 0.06486, 0.9254]): _vg.add([_i], _w, 'REPLACE')
_vg = ob_body.vertex_groups.new(name='Foot_L')
for _i, _w in zip([23, 25, 27, 29], [0.5105, 0.2279, 0.9483, 0.9116]): _vg.add([_i], _w, 'REPLACE')
_vg = ob_body.vertex_groups.new(name='Upperleg_R')
for _i, _w in zip([56, 58, 60, 62, 63, 64, 65, 66, 67, 69, 70], [1.0, 1.0, 1.0, 1.0, 0.09445, 0.9095, 0.935, 0.068, 0.9831, 0.9347, 0.06827]): _vg.add([_i], _w, 'REPLACE')
_vg = ob_body.vertex_groups.new(name='Leg_R')
for _i, _w in zip([55, 57, 59, 61, 63, 64, 65, 66, 68, 69, 70], [0.4889, 0.7715, 0.0516, 0.08782, 0.9, 0.08993, 0.06484, 0.9298, 0.9802, 0.06488, 0.9254]): _vg.add([_i], _w, 'REPLACE')
_vg = ob_body.vertex_groups.new(name='Foot_R')
for _i, _w in zip([55, 57, 59, 61], [0.5105, 0.2279, 0.9483, 0.9116]): _vg.add([_i], _w, 'REPLACE')
_m = ob_body.modifiers.new('Armature', 'ARMATURE')
_m.object = ob_armature
ob_armature.location = (0.0, 0.0, 0.0)
ob_armature.show_in_front = True

# ---- collection membership
col_collection.objects.link(ob_light)
col_collection.objects.link(ob_camera)
col_collection.objects.link(ob_body)
col_collection.objects.link(ob_armature)

# ---- scene / render settings (as saved in the file)
scene.camera = ob_camera
scene.frame_start = 1; scene.frame_end = 40; scene.frame_set(28)
scene.render.engine = 'CYCLES'
scene.cycles.use_denoising = False
scene.cycles.samples = 64
scene.cycles.sampling_pattern = 'TABULATED_SOBOL'
scene.cycles.use_adaptive_sampling = False
scene.cycles.adaptive_threshold = 0.0
scene.cycles.use_light_tree = False
scene.view_settings.view_transform = 'Filmic'
bpy.context.view_layer.update()
